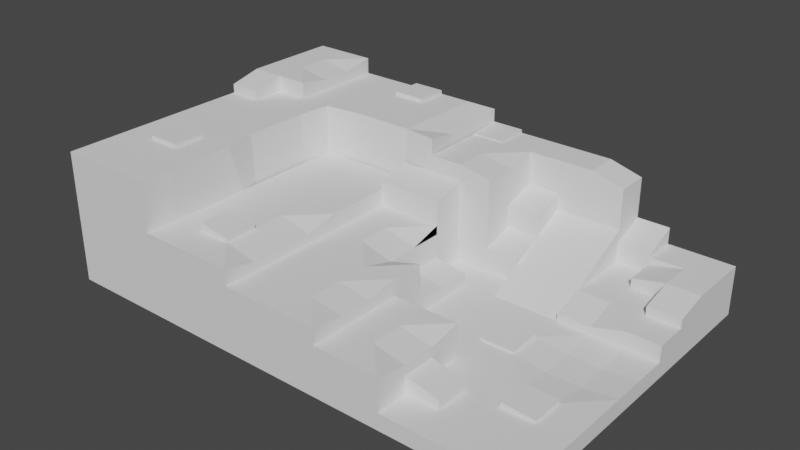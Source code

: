 # Source: mines_ancient_door.blend  (saved by Blender 3.4.6; exported with 4.5.12 LTS)
import bpy
from mathutils import Matrix  # noqa: F401  (used for matrix-valued properties, if any)

bpy.ops.wm.read_factory_settings(use_empty=True)
scene = bpy.context.scene
scene.name = 'Scene'

# ---- collections
col_collection = bpy.data.collections.new('Collection'); scene.collection.children.link(col_collection)

# ---- world
world_world = bpy.data.worlds.new('World'); scene.world = world_world
world_world.use_nodes = True; world_world.node_tree.nodes.clear()
_N = world_world.node_tree.nodes; _L = world_world.node_tree.links
n0 = _N.new('ShaderNodeOutputWorld'); n0.name = 'World Output'; n0.location = (300, 300)
n1 = _N.new('ShaderNodeBackground'); n1.name = 'Background'; n1.location = (10, 300)
n1.inputs[0].default_value = (0.05088, 0.05088, 0.05088, 1.0)
_L.new(n1.outputs[0], n0.inputs[0])
n0.is_active_output = True
world_world.color = (0.05088, 0.05088, 0.05088)
world_world.use_sun_shadow = False
world_world.sun_shadow_jitter_overblur = 0.0

# ---- meshes
me_grid = bpy.data.meshes.new('Grid')
me_grid.from_pydata([(-1.875, -1.25, 0.0), (-1.625, -1.25, 0.0), (-1.375, -1.25, 0.0), (-1.125, -1.25, 0.0), (-0.875, -1.25, 0.0), (-0.625, -1.25, 0.0), (-0.375, -1.25, 0.0), (-0.125, -1.25, 0.0), (0.125, -1.25, 0.0), (0.375, -1.25, 0.0), (0.625, -1.25, 0.0), (0.875, -1.25, 0.0), (1.125, -1.25, 0.0), (1.375, -1.25, 0.0), (1.625, -1.25, 0.0), (1.875, -1.25, 0.0), (-1.875, -1.0, 0.0), (-1.625, -1.0, 0.0), (-1.375, -1.0, 0.0), (-1.125, -1.0, 0.0), (-0.875, -1.0, 0.0), (-0.625, -1.0, 0.0), (-0.375, -1.0, 0.0), (-0.125, -1.0, 0.0), (0.125, -1.0, 0.0), (0.375, -1.0, 0.0), (0.625, -1.0, 0.0), (0.875, -1.0, 0.0), (1.125, -1.0, 0.0), (1.375, -1.0, 0.0), (1.625, -1.0, 0.0), (1.875, -1.0, 0.0), (-1.875, -0.75, 0.0), (-1.625, -0.75, 0.0), (-1.375, -0.75, 0.0), (-1.125, -0.75, 0.0), (-0.875, -0.75, 0.0), (-0.625, -0.75, 0.0), (-0.375, -0.75, 0.0), (-0.125, -0.75, 0.0), (0.125, -0.75, 0.0), (0.375, -0.75, 0.0), (0.625, -0.75, 0.0), (0.875, -0.75, 0.0), (1.125, -0.75, 0.0), (1.375, -0.75, 0.0), (1.625, -0.75, 0.0), (1.875, -0.75, 0.0), (-1.875, -0.5, 0.0), (-1.625, -0.5, 0.0), (-1.375, -0.5, 0.0), (-1.125, -0.5, 0.0), (-0.875, -0.5, 0.0), (-0.625, -0.5, 0.0), (-0.375, -0.5, 0.0), (-0.125, -0.5, 0.0), (0.125, -0.5, 0.0), (0.375, -0.5, 0.0), (0.625, -0.5, 0.0), (0.875, -0.5, 0.0), (1.125, -0.5, 0.0), (1.375, -0.5, 0.0), (1.625, -0.5, 0.0), (1.875, -0.5, 0.0), (-1.875, -0.25, 0.0), (-1.625, -0.25, 0.0), (-1.375, -0.25, 0.0), (-1.125, -0.25, 0.0), (-0.875, -0.25, 0.0), (-0.625, -0.25, 0.0), (-0.375, -0.25, 0.0), (-0.125, -0.25, 0.0), (0.125, -0.25, 0.0), (0.375, -0.25, 0.0), (0.625, -0.25, 0.0), (0.875, -0.25, 0.0), (1.125, -0.25, 0.0), (1.375, -0.25, 0.0), (1.625, -0.25, 0.0), (1.875, -0.25, 0.0), (-1.875, 0.0, 0.0), (-1.625, 0.0, 0.0), (-1.375, 0.0, 0.0), (-1.125, 0.0, 0.0), (-0.875, 0.0, 0.0), (-0.625, 0.0, 0.0), (-0.375, 0.0, 0.0), (-0.125, 0.0, 0.0), (0.125, 0.0, 0.0), (0.375, 0.0, 0.0), (0.625, 0.0, 0.0), (0.875, 0.0, 0.0), (1.125, 0.0, 0.0), (1.375, 0.0, 0.0), (1.625, 0.0, 0.0), (1.875, 0.0, 0.0), (-1.875, 0.25, 0.0), (-1.625, 0.25, 0.0), (-1.375, 0.25, 0.0), (-1.125, 0.25, 0.0), (-0.875, 0.25, 0.0), (-0.625, 0.25, 0.0), (-0.375, 0.25, 0.0), (-0.125, 0.25, 0.0), (0.125, 0.25, 0.0), (0.375, 0.25, 0.0), (0.625, 0.25, 0.0), (0.875, 0.25, 0.0), (1.125, 0.25, 0.0), (1.375, 0.25, 0.0), (1.625, 0.25, 0.0), (1.875, 0.25, 0.0), (-1.875, 0.5, 0.0), (-1.625, 0.5, 0.0), (-1.375, 0.5, 0.0), (-1.125, 0.5, 0.0), (-0.875, 0.5, 0.0), (-0.625, 0.5, 0.0), (-0.375, 0.5, 0.0), (-0.125, 0.5, 0.0), (0.125, 0.5, 0.0), (0.375, 0.5, 0.0), (0.625, 0.5, 0.0), (0.875, 0.5, 0.0), (1.125, 0.5, 0.0), (1.375, 0.5, 0.0), (1.625, 0.5, 0.0), (1.875, 0.5, 0.0), (-1.875, 0.75, 0.0), (-1.625, 0.75, 0.0), (-1.375, 0.75, 0.0), (-1.125, 0.75, 0.0), (-0.875, 0.75, 0.0), (-0.625, 0.75, 0.0), (-0.375, 0.75, 0.0), (-0.125, 0.75, 0.0), (0.125, 0.75, 0.0), (0.375, 0.75, 0.0), (0.625, 0.75, 0.0), (0.875, 0.75, 0.0), (1.125, 0.75, 0.0), (1.375, 0.75, 0.0), (1.625, 0.75, 0.0), (1.875, 0.75, 0.0), (-1.875, 1.0, 0.0), (-1.625, 1.0, 0.0), (-1.375, 1.0, 0.0), (-1.125, 1.0, 0.0), (-0.875, 1.0, 0.0), (-0.625, 1.0, 0.0), (-0.375, 1.0, 0.0), (-0.125, 1.0, 0.0), (0.125, 1.0, 0.0), (0.375, 1.0, 0.0), (0.625, 1.0, 0.0), (0.875, 1.0, 0.0), (1.125, 1.0, 0.0), (1.375, 1.0, 0.0), (1.625, 1.0, 0.0), (1.875, 1.0, 0.0), (-1.875, 1.25, 0.0), (-1.625, 1.25, 0.0), (-1.375, 1.25, 0.0), (-1.125, 1.25, 0.0), (-0.875, 1.25, 0.0), (-0.625, 1.25, 0.0), (-0.375, 1.25, 0.0), (-0.125, 1.25, 0.0), (0.125, 1.25, 0.0), (0.375, 1.25, 0.0), (0.625, 1.25, 0.0), (0.875, 1.25, 0.0), (1.125, 1.25, 0.0), (1.375, 1.25, 0.0), (1.625, 1.25, 0.0), (1.875, 1.25, 0.0), (-1.875, -1.25, 0.125), (-1.625, -1.25, 0.125), (-1.375, -1.25, 0.125), (-1.125, -1.25, 0.125), (-0.875, -1.25, 0.125), (-0.625, -1.25, 0.125), (-0.375, -1.25, 0.125), (-0.125, -1.25, 0.125), (0.125, -1.25, 0.125), (0.375, -1.25, 0.125), (0.625, -1.25, 0.125), (0.875, -1.25, 0.125), (1.125, -1.25, 0.125), (1.375, -1.25, 0.125), (1.625, -1.25, 0.125), (1.875, -1.25, 0.125), (-1.875, -1.0, 0.125), (-1.375, 1.0, 1.079), (-1.625, 1.0, 1.125), (-1.125, -1.0, 0.125), (-0.1446, 0.75, 0.9528), (-0.375, 0.75, 1.0), (-0.375, -1.0, 0.125), (-1.125, -1.0, 0.625), (-1.125, -1.25, 0.625), (0.375, -1.0, 0.125), (-0.375, -1.0, 0.5), (0.875, -1.0, 0.125), (1.125, -1.0, 0.125), (1.375, -1.0, 0.125), (1.625, -1.0, 0.125), (1.875, -1.0, 0.125), (-1.875, -0.75, 0.125), (-1.875, 1.0, 1.125), (-1.375, 0.75, 1.079), (-1.125, -0.75, 0.125), (-0.625, 0.75, 1.0), (-0.875, 0.75, 1.0), (-0.375, -0.75, 0.125), (0.125, 0.5, 0.75), (-0.125, 0.5, 0.75), (0.375, -0.75, 0.125), (-0.375, -1.25, 0.5), (0.875, -0.75, 0.125), (1.125, -0.75, 0.125), (1.375, -0.75, 0.125), (1.625, -0.75, 0.125), (1.875, -0.75, 0.125), (-1.875, -0.5, 0.125), (-1.625, 0.75, 1.125), (-1.875, 0.75, 1.125), (-1.125, -0.5, 0.125), (-1.125, 0.75, 1.0), (-1.375, 0.75, 1.0), (-0.375, -0.5, 0.125), (-0.375, 0.5, 0.75), (0.125, 0.25, 0.6801), (0.375, -0.5, 0.125), (0.625, -0.5, 0.125), (0.875, -0.5, 0.125), (1.125, -0.5, 0.125), (1.375, -0.5, 0.125), (1.625, -0.5, 0.125), (1.875, -0.5, 0.125), (-1.875, -0.25, 0.125), (-1.375, 0.5, 1.125), (-1.625, 0.5, 1.125), (-1.125, -0.25, 0.125), (-0.125, 0.5, 1.0), (-0.375, 0.5325, 1.0), (-0.375, -0.25, 0.125), (-0.375, 0.25, 0.6801), (0.125, -0.25, 0.125), (0.375, -0.25, 0.125), (0.625, -0.25, 0.125), (0.875, -0.25, 0.125), (1.125, -0.25, 0.125), (1.375, -0.25, 0.09937), (1.625, -0.25, 0.09937), (1.875, -0.25, 0.125), (-1.875, 0.0, 0.125), (-1.875, 0.5, 1.125), (-1.875, 0.25, 1.068), (-1.125, 0.0, 0.125), (-0.625, 0.5325, 1.0), (-0.875, 0.5325, 1.0), (-0.375, 0.0, 0.125), (-0.125, 0.25, 0.6801), (0.125, 0.0, 0.125), (0.375, 0.0, 0.125), (0.625, 0.0, 0.125), (0.875, 0.0, 0.125), (1.125, 0.0, 0.125), (1.375, 0.0, 0.09937), (1.625, 0.0, 0.09937), (1.875, 0.0, 0.125), (-1.875, 0.25, 0.125), (-1.625, 0.25, 0.125), (-1.625, 0.25, 1.068), (-1.125, 0.25, 0.125), (-1.375, 0.5, 1.0), (-1.125, 0.5, 1.0), (-0.375, 0.25, 0.125), (-0.125, 0.25, 0.125), (0.125, 0.25, 0.125), (0.375, 0.25, 0.125), (0.625, 0.25, 0.125), (0.875, 0.25, 0.125), (1.125, 0.25, 0.125), (1.375, 0.25, 0.125), (1.625, 0.25, 0.125), (1.875, 0.25, 0.125), (-1.875, 0.5, 0.125), (-1.625, 0.5, 0.125), (-1.375, 0.5, 0.125), (-1.125, 0.5, 0.125), (-0.875, 0.5, 0.125), (-0.625, 0.5, 0.125), (-0.375, 0.5, 0.125), (-0.125, 0.5, 0.125), (0.125, 0.5, 0.125), (0.375, 0.5, 0.125), (0.625, 0.5, 0.125), (1.125, 0.5, 0.125), (1.375, 1.0, 0.25), (1.875, 0.75, 0.25), (1.875, 0.5, 0.125), (-1.875, 0.75, 0.125), (-1.375, 0.75, 0.125), (-1.112, -1.0, 1.0), (-1.125, -1.25, 1.0), (-1.375, -1.0, 1.0), (-1.375, -1.25, 1.0), (-0.125, 0.75, 0.125), (0.375, 0.5, 0.305), (0.375, 0.75, 0.125), (0.625, 0.75, 0.125), (1.125, 0.75, 0.125), (1.375, 0.75, 0.25), (1.625, 0.75, 0.25), (1.875, 0.75, 0.125), (-1.875, 1.0, 0.125), (-1.375, 1.0, 0.125), (-1.625, -1.0, 1.0), (-1.625, -1.25, 1.0), (-1.875, -1.25, 1.0), (-1.875, -1.0, 1.0), (-0.125, 1.0, 0.125), (0.625, 0.5, 0.305), (0.375, 1.0, 0.125), (0.625, 1.0, 0.125), (0.875, 1.0, 0.125), (1.125, 1.0, 0.125), (1.625, 0.5, 0.25), (1.875, 0.5, 0.25), (1.875, 1.0, 0.125), (-1.875, 1.25, 0.125), (-1.625, 1.25, 0.125), (-1.375, 1.25, 0.125), (-1.125, 1.25, 0.125), (-0.875, 1.25, 0.125), (-0.625, 1.25, 0.125), (-0.375, 1.25, 0.125), (-0.125, 1.25, 0.125), (0.125, 1.25, 0.125), (0.375, 1.25, 0.125), (0.625, 1.25, 0.125), (0.875, 1.25, 0.125), (1.125, 1.25, 0.125), (1.375, 1.25, 0.125), (1.625, 1.25, 0.125), (1.875, 1.25, 0.125), (1.375, 0.25, 0.1832), (1.125, 0.25, 0.1832), (1.625, 0.25, 0.25), (1.875, 0.25, 0.25), (1.125, 0.5, 0.25), (1.375, 0.5, 0.25), (1.625, 0.5, 0.25), (1.875, 0.5, 0.25), (1.125, 0.75, 0.25), (1.375, 0.75, 0.25), (1.625, 0.75, 0.25), (1.875, 0.75, 0.25), (1.125, 1.0, 0.25), (1.375, 1.0, 0.25), (1.625, 1.0, 0.25), (1.875, 1.0, 0.25), (1.125, 1.25, 0.25), (1.375, 1.25, 0.25), (1.625, 1.25, 0.25), (1.875, 1.25, 0.25), (1.625, 1.0, 0.25), (1.875, 1.0, 0.25), (1.625, 0.75, 0.25), (1.375, 0.75, 0.25), (1.625, 0.5, 0.25), (1.875, 0.5, 0.25), (1.625, 1.0, 0.25), (1.375, 1.0, 0.25), (1.875, 1.0, 0.25), (1.375, 1.25, 0.25), (1.625, 1.25, 0.25), (1.875, 1.25, 0.25), (1.875, 0.75, 0.25), (1.375, 1.0, 0.25), (1.625, 1.0, 0.25), (1.875, 1.0, 0.25), (1.625, 0.75, 0.375), (1.375, 0.75, 0.3206), (1.625, 0.5, 0.3188), (1.875, 0.5, 0.3188), (1.625, 1.0, 0.375), (1.375, 1.0, 0.375), (1.875, 1.0, 0.375), (1.375, 1.25, 0.375), (1.625, 1.25, 0.375), (1.875, 1.25, 0.375), (1.875, 0.75, 0.375), (1.375, 1.0, 0.3206), (1.625, 1.0, 0.375), (1.875, 1.0, 0.375), (0.875, 0.25, 0.125), (0.625, 0.25, 0.125), (1.125, 0.25, 0.125), (0.625, 0.5, 0.25), (0.875, 0.5, 0.25), (1.125, 0.5, 0.25), (0.625, 0.75, 0.375), (0.875, 0.75, 0.375), (1.125, 0.75, 0.375), (0.625, 1.0, 0.5), (0.875, 1.0, 0.5), (1.125, 1.0, 0.5), (0.125, 0.5, 0.875), (-0.125, 0.5, 0.875), (0.375, 0.5, 0.8316), (-0.125, 0.75, 0.875), (0.125, 0.75, 0.875), (0.375, 0.75, 0.8316), (-0.125, 1.0, 0.875), (0.125, 1.0, 0.875), (0.375, 1.0, 0.875), (0.625, 1.0, 0.875), (0.875, 1.0, 0.875), (1.125, 1.0, 0.807), (-0.125, 1.25, 0.875), (0.125, 1.25, 0.875), (0.375, 1.25, 0.875), (0.625, 1.25, 0.875), (0.875, 1.25, 0.875), (1.125, 1.25, 0.807), (0.375, 0.75, 0.375), (0.625, 0.75, 0.375), (0.625, 0.75, 0.552), (0.375, 0.75, 0.552), (0.375, 1.0, 0.625), (0.625, 1.0, 0.625), (1.375, 1.0, 0.4012), (1.125, 1.0, 0.4012), (1.125, 1.25, 0.5), (1.375, 1.25, 0.5), (0.375, -1.25, 0.375), (0.375, -1.0, 0.375), (0.625, -1.25, 0.375), (0.625, -1.0, 0.375), (0.875, -1.25, 0.375), (0.875, -1.0, 0.3233), (0.375, -0.75, 0.375), (0.625, -0.75, 0.375), (0.875, -0.75, 0.3233), (0.375, -0.5, 0.375), (0.625, -0.5, 0.375), (0.875, -0.5, 0.375), (-0.125, -1.25, 0.5), (-0.125, -1.0, 0.5), (0.125, -1.25, 0.5), (0.125, -1.0, 0.5), (0.375, -1.25, 0.5), (0.375, -1.0, 0.4628), (-0.375, -0.75, 0.5), (-0.125, -0.75, 0.5), (0.125, -0.75, 0.5), (0.375, -0.75, 0.4628), (-0.375, -0.5, 0.5), (-0.125, -0.5, 0.5), (0.125, -0.5, 0.5), (0.375, -0.5, 0.5), (-0.375, -0.25, 0.5), (-0.125, -0.25, 0.5), (0.125, -0.25, 0.4304), (0.375, -0.25, 0.5), (-0.375, 0.0, 0.5), (-0.125, 0.0, 0.5), (0.125, 0.0, 0.4304), (-0.375, 0.25, 0.5), (-0.125, 0.25, 0.5), (0.125, 0.25, 0.5), (-0.875, -1.25, 0.625), (-0.875, -1.0, 0.625), (-0.625, -1.25, 0.625), (-0.625, -1.0, 0.625), (-0.375, -1.25, 0.625), (-0.375, -1.0, 0.5674), (-1.125, -0.75, 0.625), (-0.875, -0.75, 0.625), (-0.625, -0.75, 0.625), (-0.375, -0.75, 0.5674), (-1.125, -0.5, 0.625), (-0.875, -0.5, 0.625), (-0.625, -0.5, 0.625), (-0.375, -0.5, 0.5674), (-1.125, -0.25, 0.625), (-0.875, -0.25, 0.625), (-0.625, -0.25, 0.625), (-0.375, -0.25, 0.625), (-1.125, 0.0, 0.625), (-0.875, 0.0, 0.625), (-0.625, 0.0, 0.625), (-0.375, 0.0, 0.625), (-1.125, 0.25, 0.625), (-0.875, 0.25, 0.625), (-0.625, 0.25, 0.625), (-0.375, 0.25, 0.625), (-1.125, 0.5, 0.625), (-0.875, 0.5, 0.625), (-0.625, 0.5, 0.625), (-0.375, 0.5, 0.625), (-1.375, 1.0, 1.0), (-1.125, 1.0, 1.0), (-0.875, 1.0, 1.0), (-0.625, 1.0, 1.0), (-0.375, 1.0, 1.0), (-0.1446, 1.0, 0.9528), (-1.375, 1.25, 1.0), (-1.125, 1.25, 1.0), (-0.875, 1.25, 1.0), (-0.625, 1.25, 1.0), (-0.375, 1.25, 1.0), (-0.125, 1.25, 1.0), (-1.875, -0.75, 1.0), (-1.625, -0.75, 1.0), (-1.375, -0.75, 1.0), (-1.112, -0.75, 1.0), (-1.875, -0.5, 1.0), (-1.625, -0.5, 1.0), (-1.375, -0.5, 1.0), (-1.112, -0.5, 1.0), (-1.875, -0.25, 1.0), (-1.625, -0.25, 1.0), (-1.375, -0.25, 1.0), (-1.158, -0.25, 1.0), (-1.875, 0.0, 1.0), (-1.625, 0.0, 1.0), (-1.375, 0.0, 1.0), (-1.158, 0.0, 1.0), (-1.875, 0.25, 1.0), (-1.625, 0.25, 1.0), (-1.375, 0.25, 1.0), (-1.158, 0.25, 1.0), (-1.625, 0.5, 1.0), (-1.375, 0.5, 1.0), (-1.125, 0.5, 1.0), (-1.875, 1.25, 1.125), (-1.625, 1.25, 1.125), (-1.375, 1.25, 1.125), (0.125, 0.0, 0.4304), (0.125, 0.25, 0.4304), (0.375, -0.25, 0.25), (0.125, -0.25, 0.25), (0.125, 0.0, 0.25), (0.375, 0.0, 0.21), (0.125, 0.25, 0.25), (0.375, 0.25, 0.21), (1.125, -1.0, 0.1921), (0.875, -1.0, 0.25), (0.875, -0.75, 0.25), (1.125, -0.75, 0.1921), (-1.375, -1.0, 1.0), (-1.375, -0.75, 1.0), (-0.8438, -0.9803, 0.6127), (-0.8438, -0.7303, 0.6127), (-0.625, -1.0, 0.659), (-0.875, -1.0, 0.6875), (-0.875, -0.75, 0.6875), (-0.625, -0.75, 0.659), (-1.375, -0.75, 1.027), (-1.625, -0.75, 1.027), (-1.625, -0.5133, 1.027), (-1.375, -0.5133, 1.027), (-0.625, 1.005, 1.029), (-0.875, 1.005, 1.029), (-0.875, 1.25, 1.029), (-0.625, 1.25, 1.029), (0.125, 1.0, 0.8842), (-0.125, 1.0, 0.8842), (-0.125, 1.25, 0.9006), (0.125, 1.25, 0.9006), (1.625, -0.75, 0.1458), (1.375, -0.75, 0.1608), (1.375, -0.5, 0.1608), (1.625, -0.5, 0.1458), (1.125, -0.25, 0.1426), (0.875, -0.25, 0.1426), (0.875, 0.0, 0.1534), (1.125, 0.0, 0.1534)], [], [(16, 1, 0), (17, 2, 1), (18, 3, 2), (19, 4, 3), (20, 5, 4), (21, 6, 5), (22, 7, 6), (23, 8, 7), (24, 9, 8), (25, 10, 9), (26, 11, 10), (27, 12, 11), (28, 13, 12), (29, 14, 13), (30, 15, 14), (32, 17, 16), (33, 18, 17), (34, 19, 18), (35, 20, 19), (36, 21, 20), (37, 22, 21), (38, 23, 22), (39, 24, 23), (40, 25, 24), (41, 26, 25), (42, 27, 26), (43, 28, 27), (44, 29, 28), (45, 30, 29), (46, 31, 30), (48, 33, 32), (49, 34, 33), (50, 35, 34), (51, 36, 35), (52, 37, 36), (53, 38, 37), (54, 39, 38), (55, 40, 39), (56, 41, 40), (57, 42, 41), (58, 43, 42), (59, 44, 43), (60, 45, 44), (61, 46, 45), (62, 47, 46), (64, 49, 48), (65, 50, 49), (66, 51, 50), (67, 52, 51), (68, 53, 52), (69, 54, 53), (70, 55, 54), (71, 56, 55), (72, 57, 56), (73, 58, 57), (74, 59, 58), (75, 60, 59), (76, 61, 60), (77, 62, 61), (78, 63, 62), (80, 65, 64), (81, 66, 65), (82, 67, 66), (83, 68, 67), (84, 69, 68), (85, 70, 69), (86, 71, 70), (87, 72, 71), (88, 73, 72), (89, 74, 73), (90, 75, 74), (91, 76, 75), (92, 77, 76), (93, 78, 77), (94, 79, 78), (96, 81, 80), (97, 82, 81), (98, 83, 82), (99, 84, 83), (100, 85, 84), (101, 86, 85), (102, 87, 86), (103, 88, 87), (104, 89, 88), (105, 90, 89), (106, 91, 90), (107, 92, 91), (108, 93, 92), (109, 94, 93), (110, 95, 94), (112, 97, 96), (113, 98, 97), (114, 99, 98), (115, 100, 99), (116, 101, 100), (117, 102, 101), (118, 103, 102), (119, 104, 103), (120, 105, 104), (121, 106, 105), (122, 107, 106), (123, 108, 107), (124, 109, 108), (125, 110, 109), (126, 111, 110), (128, 113, 112), (129, 114, 113), (130, 115, 114), (131, 116, 115), (132, 117, 116), (133, 118, 117), (134, 119, 118), (135, 120, 119), (136, 121, 120), (137, 122, 121), (138, 123, 122), (139, 124, 123), (140, 125, 124), (141, 126, 125), (142, 127, 126), (144, 129, 128), (145, 130, 129), (146, 131, 130), (147, 132, 131), (148, 133, 132), (149, 134, 133), (150, 135, 134), (151, 136, 135), (152, 137, 136), (153, 138, 137), (154, 139, 138), (155, 140, 139), (156, 141, 140), (157, 142, 141), (158, 143, 142), (160, 145, 144), (161, 146, 145), (162, 147, 146), (163, 148, 147), (164, 149, 148), (165, 150, 149), (166, 151, 150), (167, 152, 151), (168, 153, 152), (169, 154, 153), (170, 155, 154), (171, 156, 155), (172, 157, 156), (173, 158, 157), (174, 159, 158), (176, 322, 192), (256, 532, 272), (290, 538, 291), (277, 229, 276), (230, 483, 214), (195, 480, 211), (184, 450, 183), (249, 463, 233), (214, 460, 230), (187, 440, 186), (234, 449, 235), (188, 203, 187), (189, 204, 188), (190, 205, 189), (191, 206, 190), (179, 308, 178), (211, 305, 195), (275, 538, 535), (275, 500, 291), (293, 503, 294), (181, 474, 180), (278, 472, 279), (264, 466, 248), (233, 459, 217), (235, 446, 219), (219, 443, 203), (219, 553, 220), (205, 220, 204), (206, 221, 205), (207, 222, 206), (240, 528, 256), (289, 537, 290), (275, 531, 259), (214, 479, 198), (259, 496, 275), (294, 499, 278), (198, 456, 214), (183, 218, 182), (185, 455, 454), (217, 447, 233), (185, 439, 201), (220, 235, 219), (221, 236, 220), (221, 574, 575), (223, 238, 222), (224, 524, 240), (178, 320, 177), (259, 527, 243), (292, 502, 293), (243, 492, 259), (278, 495, 262), (217, 455, 201), (262, 471, 278), (185, 452, 184), (234, 249, 233), (235, 250, 234), (236, 251, 235), (237, 252, 236), (238, 253, 237), (238, 255, 254), (208, 520, 224), (273, 536, 289), (243, 523, 227), (180, 200, 179), (182, 479, 478), (262, 491, 246), (182, 202, 198), (246, 468, 262), (281, 547, 265), (250, 265, 249), (251, 266, 250), (268, 578, 252), (253, 268, 252), (254, 269, 253), (255, 270, 254), (272, 533, 273), (192, 516, 208), (177, 321, 176), (227, 488, 243), (291, 501, 292), (182, 476, 181), (279, 473, 280), (230, 464, 246), (249, 547, 544), (266, 281, 265), (267, 282, 266), (268, 283, 267), (268, 285, 284), (270, 285, 269), (271, 286, 270), (290, 242, 289), (227, 519, 211), (195, 306, 179), (246, 487, 230), (211, 484, 227), (179, 199, 195), (280, 263, 279), (294, 247, 231), (281, 296, 280), (282, 297, 281), (298, 399, 401), (282, 398, 399), (347, 363, 331), (313, 360, 328), (345, 366, 346), (288, 226, 303), (318, 210, 304), (291, 276, 290), (304, 504, 318), (335, 512, 336), (294, 260, 293), (290, 229, 304), (327, 421, 420), (342, 426, 343), (312, 324, 298), (327, 409, 328), (328, 406, 313), (285, 349, 284), (299, 356, 313), (331, 359, 316), (288, 258, 257), (290, 210, 241), (338, 515, 339), (334, 511, 335), (293, 261, 292), (339, 509, 323), (337, 514, 338), (311, 412, 297), (296, 412, 410), (326, 430, 312), (283, 400, 398), (313, 403, 299), (316, 355, 302), (299, 349, 352), (344, 365, 345), (332, 540, 333), (333, 541, 334), (323, 196, 309), (292, 277, 291), (318, 510, 334), (295, 196, 244), (336, 513, 337), (327, 419, 326), (323, 422, 339), (341, 425, 342), (296, 411, 295), (309, 416, 323), (302, 351, 287), (287, 350, 286), (328, 364, 344), (127, 287, 111), (174, 347, 175), (6, 181, 5), (15, 190, 14), (79, 239, 63), (161, 334, 162), (168, 341, 169), (31, 191, 15), (2, 177, 1), (112, 303, 128), (11, 186, 10), (64, 256, 80), (162, 335, 163), (7, 182, 6), (169, 342, 170), (16, 208, 32), (143, 302, 127), (3, 178, 2), (163, 336, 164), (95, 255, 79), (12, 187, 11), (170, 343, 171), (47, 207, 31), (128, 317, 144), (8, 183, 7), (164, 337, 165), (80, 272, 96), (171, 344, 172), (32, 224, 48), (4, 179, 3), (13, 188, 12), (159, 316, 143), (165, 338, 166), (111, 271, 95), (9, 184, 8), (172, 345, 173), (63, 223, 47), (144, 332, 160), (5, 180, 4), (166, 339, 167), (14, 189, 13), (96, 288, 112), (0, 192, 16), (173, 346, 174), (48, 240, 64), (1, 176, 0), (160, 333, 161), (10, 185, 9), (175, 331, 159), (167, 340, 168), (348, 352, 349), (350, 353, 348), (351, 354, 350), (353, 356, 352), (354, 357, 353), (359, 369, 301), (357, 360, 356), (358, 329, 315), (355, 301, 330), (361, 435, 360), (368, 381, 382), (300, 371, 381), (286, 348, 285), (346, 367, 347), (365, 375, 377), (330, 380, 373), (329, 373, 372), (354, 330, 329), (361, 314, 300), (357, 315, 314), (363, 368, 369), (362, 300, 368), (376, 388, 374), (374, 389, 375), (380, 387, 373), (373, 386, 372), (378, 393, 379), (366, 377, 378), (361, 374, 375), (301, 383, 380), (314, 370, 371), (363, 379, 376), (369, 382, 383), (315, 372, 370), (367, 378, 379), (362, 376, 374), (388, 391, 389), (390, 392, 388), (387, 384, 386), (384, 395, 385), (394, 396, 384), (371, 395, 381), (375, 391, 377), (382, 395, 396), (377, 392, 378), (370, 385, 371), (383, 394, 380), (379, 390, 376), (370, 386, 384), (382, 397, 383), (398, 401, 399), (400, 402, 398), (402, 404, 401), (403, 405, 402), (405, 407, 404), (406, 408, 405), (312, 401, 404), (326, 408, 327), (284, 403, 400), (326, 404, 407), (410, 413, 411), (412, 414, 410), (414, 416, 413), (414, 418, 417), (422, 573, 423), (418, 423, 417), (419, 424, 418), (420, 425, 419), (421, 426, 420), (344, 421, 328), (325, 415, 311), (339, 423, 340), (343, 427, 344), (295, 413, 309), (340, 424, 341), (326, 418, 325), (324, 428, 310), (311, 310, 428), (298, 310, 297), (311, 429, 312), (430, 432, 431), (325, 431, 432), (312, 431, 311), (325, 433, 326), (434, 436, 435), (364, 437, 365), (364, 435, 436), (365, 434, 361), (440, 439, 438), (442, 441, 440), (441, 444, 439), (443, 445, 441), (445, 447, 444), (445, 449, 448), (186, 438, 185), (187, 443, 442), (233, 448, 234), (201, 444, 217), (450, 202, 218), (452, 451, 450), (454, 453, 452), (451, 456, 202), (453, 457, 451), (455, 458, 453), (457, 460, 456), (458, 461, 457), (458, 463, 462), (461, 464, 460), (462, 465, 461), (462, 467, 466), (465, 468, 464), (466, 469, 465), (469, 471, 468), (469, 473, 472), (280, 470, 264), (249, 466, 467), (263, 231, 247), (232, 216, 263), (295, 215, 296), (279, 247, 278), (294, 216, 295), (296, 232, 280), (474, 199, 200), (476, 475, 474), (478, 477, 476), (475, 480, 199), (481, 561, 482), (479, 482, 477), (481, 484, 480), (482, 485, 481), (483, 486, 482), (485, 488, 484), (486, 489, 485), (486, 491, 490), (489, 492, 488), (490, 493, 489), (491, 494, 490), (493, 496, 492), (494, 497, 493), (495, 498, 494), (497, 500, 496), (498, 501, 497), (499, 502, 498), (261, 228, 277), (260, 213, 261), (245, 212, 260), (245, 196, 197), (228, 504, 229), (213, 505, 228), (212, 506, 213), (197, 507, 212), (196, 508, 197), (505, 510, 504), (506, 511, 505), (507, 567, 506), (508, 513, 507), (509, 514, 508), (294, 244, 245), (320, 322, 321), (308, 319, 320), (306, 307, 308), (319, 516, 322), (307, 517, 319), (305, 518, 307), (517, 520, 516), (521, 565, 522), (519, 522, 518), (521, 524, 520), (522, 525, 521), (522, 527, 526), (525, 528, 524), (526, 529, 525), (527, 530, 526), (529, 532, 528), (530, 533, 529), (531, 534, 530), (534, 536, 533), (535, 537, 534), (274, 257, 258), (242, 226, 257), (241, 225, 242), (225, 209, 226), (210, 194, 225), (194, 539, 209), (194, 541, 540), (334, 193, 318), (303, 209, 317), (289, 274, 273), (317, 539, 332), (273, 258, 272), (470, 543, 542), (544, 546, 545), (547, 548, 546), (248, 546, 264), (264, 548, 280), (249, 545, 248), (280, 549, 281), (550, 552, 551), (203, 550, 551), (220, 550, 204), (203, 552, 219), (307, 555, 554), (481, 556, 475), (558, 560, 559), (475, 558, 559), (482, 558, 477), (475, 560, 481), (562, 564, 563), (518, 565, 562), (517, 564, 521), (518, 563, 517), (566, 568, 567), (512, 569, 513), (513, 566, 507), (512, 567, 568), (570, 572, 571), (422, 571, 572), (417, 571, 416), (423, 570, 417), (574, 576, 575), (237, 577, 238), (238, 574, 222), (221, 576, 237), (578, 580, 579), (267, 579, 580), (252, 579, 251), (267, 581, 268), (16, 17, 1), (17, 18, 2), (18, 19, 3), (19, 20, 4), (20, 21, 5), (21, 22, 6), (22, 23, 7), (23, 24, 8), (24, 25, 9), (25, 26, 10), (26, 27, 11), (27, 28, 12), (28, 29, 13), (29, 30, 14), (30, 31, 15), (32, 33, 17), (33, 34, 18), (34, 35, 19), (35, 36, 20), (36, 37, 21), (37, 38, 22), (38, 39, 23), (39, 40, 24), (40, 41, 25), (41, 42, 26), (42, 43, 27), (43, 44, 28), (44, 45, 29), (45, 46, 30), (46, 47, 31), (48, 49, 33), (49, 50, 34), (50, 51, 35), (51, 52, 36), (52, 53, 37), (53, 54, 38), (54, 55, 39), (55, 56, 40), (56, 57, 41), (57, 58, 42), (58, 59, 43), (59, 60, 44), (60, 61, 45), (61, 62, 46), (62, 63, 47), (64, 65, 49), (65, 66, 50), (66, 67, 51), (67, 68, 52), (68, 69, 53), (69, 70, 54), (70, 71, 55), (71, 72, 56), (72, 73, 57), (73, 74, 58), (74, 75, 59), (75, 76, 60), (76, 77, 61), (77, 78, 62), (78, 79, 63), (80, 81, 65), (81, 82, 66), (82, 83, 67), (83, 84, 68), (84, 85, 69), (85, 86, 70), (86, 87, 71), (87, 88, 72), (88, 89, 73), (89, 90, 74), (90, 91, 75), (91, 92, 76), (92, 93, 77), (93, 94, 78), (94, 95, 79), (96, 97, 81), (97, 98, 82), (98, 99, 83), (99, 100, 84), (100, 101, 85), (101, 102, 86), (102, 103, 87), (103, 104, 88), (104, 105, 89), (105, 106, 90), (106, 107, 91), (107, 108, 92), (108, 109, 93), (109, 110, 94), (110, 111, 95), (112, 113, 97), (113, 114, 98), (114, 115, 99), (115, 116, 100), (116, 117, 101), (117, 118, 102), (118, 119, 103), (119, 120, 104), (120, 121, 105), (121, 122, 106), (122, 123, 107), (123, 124, 108), (124, 125, 109), (125, 126, 110), (126, 127, 111), (128, 129, 113), (129, 130, 114), (130, 131, 115), (131, 132, 116), (132, 133, 117), (133, 134, 118), (134, 135, 119), (135, 136, 120), (136, 137, 121), (137, 138, 122), (138, 139, 123), (139, 140, 124), (140, 141, 125), (141, 142, 126), (142, 143, 127), (144, 145, 129), (145, 146, 130), (146, 147, 131), (147, 148, 132), (148, 149, 133), (149, 150, 134), (150, 151, 135), (151, 152, 136), (152, 153, 137), (153, 154, 138), (154, 155, 139), (155, 156, 140), (156, 157, 141), (157, 158, 142), (158, 159, 143), (160, 161, 145), (161, 162, 146), (162, 163, 147), (163, 164, 148), (164, 165, 149), (165, 166, 150), (166, 167, 151), (167, 168, 152), (168, 169, 153), (169, 170, 154), (170, 171, 155), (171, 172, 156), (172, 173, 157), (173, 174, 158), (174, 175, 159), (176, 321, 322), (256, 528, 532), (290, 537, 538), (277, 228, 229), (230, 487, 483), (195, 199, 480), (184, 452, 450), (249, 467, 463), (214, 456, 460), (187, 442, 440), (234, 448, 449), (188, 204, 203), (189, 205, 204), (190, 206, 205), (191, 207, 206), (179, 306, 308), (211, 519, 305), (275, 291, 538), (275, 496, 500), (293, 502, 503), (181, 476, 474), (278, 471, 472), (264, 470, 466), (233, 463, 459), (235, 449, 446), (219, 446, 443), (219, 552, 553), (205, 221, 220), (206, 222, 221), (207, 223, 222), (240, 524, 528), (289, 536, 537), (275, 535, 531), (214, 483, 479), (259, 492, 496), (294, 503, 499), (198, 202, 456), (183, 450, 218), (185, 201, 455), (217, 444, 447), (185, 438, 439), (220, 236, 235), (221, 237, 236), (221, 222, 574), (223, 239, 238), (224, 520, 524), (178, 308, 320), (259, 531, 527), (292, 501, 502), (243, 488, 492), (278, 499, 495), (217, 459, 455), (262, 468, 471), (185, 454, 452), (234, 250, 249), (235, 251, 250), (236, 252, 251), (237, 253, 252), (238, 254, 253), (238, 239, 255), (208, 516, 520), (273, 533, 536), (243, 527, 523), (180, 474, 200), (182, 198, 479), (262, 495, 491), (182, 218, 202), (246, 464, 468), (281, 549, 547), (250, 266, 265), (251, 267, 266), (268, 581, 578), (253, 269, 268), (254, 270, 269), (255, 271, 270), (272, 532, 533), (192, 322, 516), (177, 320, 321), (227, 484, 488), (291, 500, 501), (182, 478, 476), (279, 472, 473), (230, 460, 464), (249, 265, 547), (266, 282, 281), (267, 283, 282), (268, 284, 283), (268, 269, 285), (270, 286, 285), (271, 287, 286), (290, 241, 242), (227, 523, 519), (195, 305, 306), (246, 491, 487), (211, 480, 484), (179, 200, 199), (280, 232, 263), (294, 278, 247), (281, 297, 296), (282, 298, 297), (298, 282, 399), (282, 283, 398), (347, 367, 363), (313, 356, 360), (345, 365, 366), (288, 257, 226), (318, 193, 210), (291, 277, 276), (304, 229, 504), (335, 511, 512), (294, 245, 260), (290, 276, 229), (327, 328, 421), (342, 425, 426), (312, 429, 324), (327, 408, 409), (328, 409, 406), (285, 348, 349), (299, 352, 356), (331, 363, 359), (288, 272, 258), (290, 304, 210), (338, 514, 515), (334, 510, 511), (293, 260, 261), (339, 515, 509), (337, 513, 514), (311, 415, 412), (296, 297, 412), (326, 433, 430), (283, 284, 400), (313, 406, 403), (316, 359, 355), (299, 284, 349), (344, 364, 365), (332, 539, 540), (333, 540, 541), (323, 509, 196), (292, 261, 277), (318, 504, 510), (295, 309, 196), (336, 512, 513), (327, 420, 419), (323, 416, 422), (341, 424, 425), (296, 410, 411), (309, 413, 416), (302, 355, 351), (287, 351, 350), (328, 360, 364), (127, 302, 287), (174, 346, 347), (6, 182, 181), (15, 191, 190), (79, 255, 239), (161, 333, 334), (168, 340, 341), (31, 207, 191), (2, 178, 177), (112, 288, 303), (11, 187, 186), (64, 240, 256), (162, 334, 335), (7, 183, 182), (169, 341, 342), (16, 192, 208), (143, 316, 302), (3, 179, 178), (163, 335, 336), (95, 271, 255), (12, 188, 187), (170, 342, 343), (47, 223, 207), (128, 303, 317), (8, 184, 183), (164, 336, 337), (80, 256, 272), (171, 343, 344), (32, 208, 224), (4, 180, 179), (13, 189, 188), (159, 331, 316), (165, 337, 338), (111, 287, 271), (9, 185, 184), (172, 344, 345), (63, 239, 223), (144, 317, 332), (5, 181, 180), (166, 338, 339), (14, 190, 189), (96, 272, 288), (0, 176, 192), (173, 345, 346), (48, 224, 240), (1, 177, 176), (160, 332, 333), (10, 186, 185), (175, 347, 331), (167, 339, 340), (348, 353, 352), (350, 354, 353), (351, 355, 354), (353, 357, 356), (354, 358, 357), (359, 363, 369), (357, 361, 360), (358, 354, 329), (355, 359, 301), (361, 434, 435), (368, 300, 381), (300, 314, 371), (286, 350, 348), (346, 366, 367), (365, 361, 375), (330, 301, 380), (329, 330, 373), (354, 355, 330), (361, 357, 314), (357, 358, 315), (363, 362, 368), (362, 361, 300), (376, 390, 388), (374, 388, 389), (380, 394, 387), (373, 387, 386), (378, 392, 393), (366, 365, 377), (361, 362, 374), (301, 369, 383), (314, 315, 370), (363, 367, 379), (369, 368, 382), (315, 329, 372), (367, 366, 378), (362, 363, 376), (388, 392, 391), (390, 393, 392), (387, 394, 384), (384, 396, 395), (394, 397, 396), (371, 385, 395), (375, 389, 391), (382, 381, 395), (377, 391, 392), (370, 384, 385), (383, 397, 394), (379, 393, 390), (370, 372, 386), (382, 396, 397), (398, 402, 401), (400, 403, 402), (402, 405, 404), (403, 406, 405), (405, 408, 407), (406, 409, 408), (312, 298, 401), (326, 407, 408), (284, 299, 403), (326, 312, 404), (410, 414, 413), (412, 415, 414), (414, 417, 416), (414, 415, 418), (422, 572, 573), (418, 424, 423), (419, 425, 424), (420, 426, 425), (421, 427, 426), (344, 427, 421), (325, 418, 415), (339, 422, 423), (343, 426, 427), (295, 411, 413), (340, 423, 424), (326, 419, 418), (324, 429, 428), (311, 297, 310), (298, 324, 310), (311, 428, 429), (430, 433, 432), (325, 311, 431), (312, 430, 431), (325, 432, 433), (434, 437, 436), (364, 436, 437), (364, 360, 435), (365, 437, 434), (440, 441, 439), (442, 443, 441), (441, 445, 444), (443, 446, 445), (445, 448, 447), (445, 446, 449), (186, 440, 438), (187, 203, 443), (233, 447, 448), (201, 439, 444), (450, 451, 202), (452, 453, 451), (454, 455, 453), (451, 457, 456), (453, 458, 457), (455, 459, 458), (457, 461, 460), (458, 462, 461), (458, 459, 463), (461, 465, 464), (462, 466, 465), (462, 463, 467), (465, 469, 468), (466, 470, 469), (469, 472, 471), (469, 470, 473), (280, 473, 470), (249, 248, 466), (263, 216, 231), (232, 215, 216), (295, 216, 215), (279, 263, 247), (294, 231, 216), (296, 215, 232), (474, 475, 199), (476, 477, 475), (478, 479, 477), (475, 481, 480), (481, 560, 561), (479, 483, 482), (481, 485, 484), (482, 486, 485), (483, 487, 486), (485, 489, 488), (486, 490, 489), (486, 487, 491), (489, 493, 492), (490, 494, 493), (491, 495, 494), (493, 497, 496), (494, 498, 497), (495, 499, 498), (497, 501, 500), (498, 502, 501), (499, 503, 502), (261, 213, 228), (260, 212, 213), (245, 197, 212), (245, 244, 196), (228, 505, 504), (213, 506, 505), (212, 507, 506), (197, 508, 507), (196, 509, 508), (505, 511, 510), (506, 512, 511), (507, 566, 567), (508, 514, 513), (509, 515, 514), (294, 295, 244), (320, 319, 322), (308, 307, 319), (306, 305, 307), (319, 517, 516), (307, 518, 517), (305, 519, 518), (517, 521, 520), (521, 564, 565), (519, 523, 522), (521, 525, 524), (522, 526, 525), (522, 523, 527), (525, 529, 528), (526, 530, 529), (527, 531, 530), (529, 533, 532), (530, 534, 533), (531, 535, 534), (534, 537, 536), (535, 538, 537), (274, 242, 257), (242, 225, 226), (241, 210, 225), (225, 194, 209), (210, 193, 194), (194, 540, 539), (194, 193, 541), (334, 541, 193), (303, 226, 209), (289, 242, 274), (317, 209, 539), (273, 274, 258), (470, 473, 543), (544, 547, 546), (547, 549, 548), (248, 545, 546), (264, 546, 548), (249, 544, 545), (280, 548, 549), (550, 553, 552), (203, 204, 550), (220, 553, 550), (203, 551, 552), (307, 518, 555), (481, 557, 556), (558, 561, 560), (475, 477, 558), (482, 561, 558), (475, 559, 560), (562, 565, 564), (518, 522, 565), (517, 563, 564), (518, 562, 563), (566, 569, 568), (512, 568, 569), (513, 569, 566), (512, 506, 567), (570, 573, 572), (422, 416, 571), (417, 570, 571), (423, 573, 570), (574, 577, 576), (237, 576, 577), (238, 577, 574), (221, 575, 576), (578, 581, 580), (267, 251, 579), (252, 578, 579), (267, 580, 581)])
_uv = me_grid.uv_layers.new(name='UVMap')
_uv.uv.foreach_set('vector', [0.0, 0.1, 0.06667, 0.0, 0.0, 0.0, 0.06667, 0.1, 0.1333, 0.0, 0.06667, 0.0, 0.1333, 0.1, 0.2, 0.0, 0.1333, 0.0, 0.2, 0.1, 0.2667, 0.0, 0.2, 0.0, 0.2667, 0.1, 0.3333, 0.0, 0.2667, 0.0, 0.3333, 0.1, 0.4, 0.0, 0.3333, 0.0, 0.4, 0.1, 0.4667, 0.0, 0.4, 0.0, 0.4667, 0.1, 0.5333, 0.0, 0.4667, 0.0, 0.5333, 0.1, 0.6, 0.0, 0.5333, 0.0, 0.6, 0.1, 0.6667, 0.0, 0.6, 0.0, 0.6667, 0.1, 0.7333, 0.0, 0.6667, 0.0, 0.7333, 0.1, 0.8, 0.0, 0.7333, 0.0, 0.8, 0.1, 0.8667, 0.0, 0.8, 0.0, 0.8667, 0.1, 0.9333, 0.0, 0.8667, 0.0, 0.9333, 0.1, 1.0, 0.0, 0.9333, 0.0, 0.0, 0.2, 0.06667, 0.1, 0.0, 0.1, 0.06667, 0.2, 0.1333, 0.1, 0.06667, 0.1, 0.1333, 0.2, 0.2, 0.1, 0.1333, 0.1, 0.2, 0.2, 0.2667, 0.1, 0.2, 0.1, 0.2667, 0.2, 0.3333, 0.1, 0.2667, 0.1, 0.3333, 0.2, 0.4, 0.1, 0.3333, 0.1, 0.4, 0.2, 0.4667, 0.1, 0.4, 0.1, 0.4667, 0.2, 0.5333, 0.1, 0.4667, 0.1, 0.5333, 0.2, 0.6, 0.1, 0.5333, 0.1, 0.6, 0.2, 0.6667, 0.1, 0.6, 0.1, 0.6667, 0.2, 0.7333, 0.1, 0.6667, 0.1, 0.7333, 0.2, 0.8, 0.1, 0.7333, 0.1, 0.8, 0.2, 0.8667, 0.1, 0.8, 0.1, 0.8667, 0.2, 0.9333, 0.1, 0.8667, 0.1, 0.9333, 0.2, 1.0, 0.1, 0.9333, 0.1, 0.0, 0.3, 0.06667, 0.2, 0.0, 0.2, 0.06667, 0.3, 0.1333, 0.2, 0.06667, 0.2, 0.1333, 0.3, 0.2, 0.2, 0.1333, 0.2, 0.2, 0.3, 0.2667, 0.2, 0.2, 0.2, 0.2667, 0.3, 0.3333, 0.2, 0.2667, 0.2, 0.3333, 0.3, 0.4, 0.2, 0.3333, 0.2, 0.4, 0.3, 0.4667, 0.2, 0.4, 0.2, 0.4667, 0.3, 0.5333, 0.2, 0.4667, 0.2, 0.5333, 0.3, 0.6, 0.2, 0.5333, 0.2, 0.6, 0.3, 0.6667, 0.2, 0.6, 0.2, 0.6667, 0.3, 0.7333, 0.2, 0.6667, 0.2, 0.7333, 0.3, 0.8, 0.2, 0.7333, 0.2, 0.8, 0.3, 0.8667, 0.2, 0.8, 0.2, 0.8667, 0.3, 0.9333, 0.2, 0.8667, 0.2, 0.9333, 0.3, 1.0, 0.2, 0.9333, 0.2, 0.0, 0.4, 0.06667, 0.3, 0.0, 0.3, 0.06667, 0.4, 0.1333, 0.3, 0.06667, 0.3, 0.1333, 0.4, 0.2, 0.3, 0.1333, 0.3, 0.2, 0.4, 0.2667, 0.3, 0.2, 0.3, 0.2667, 0.4, 0.3333, 0.3, 0.2667, 0.3, 0.3333, 0.4, 0.4, 0.3, 0.3333, 0.3, 0.4, 0.4, 0.4667, 0.3, 0.4, 0.3, 0.4667, 0.4, 0.5333, 0.3, 0.4667, 0.3, 0.5333, 0.4, 0.6, 0.3, 0.5333, 0.3, 0.6, 0.4, 0.6667, 0.3, 0.6, 0.3, 0.6667, 0.4, 0.7333, 0.3, 0.6667, 0.3, 0.7333, 0.4, 0.8, 0.3, 0.7333, 0.3, 0.8, 0.4, 0.8667, 0.3, 0.8, 0.3, 0.8667, 0.4, 0.9333, 0.3, 0.8667, 0.3, 0.9333, 0.4, 1.0, 0.3, 0.9333, 0.3, 0.0, 0.5, 0.06667, 0.4, 0.0, 0.4, 0.06667, 0.5, 0.1333, 0.4, 0.06667, 0.4, 0.1333, 0.5, 0.2, 0.4, 0.1333, 0.4, 0.2, 0.5, 0.2667, 0.4, 0.2, 0.4, 0.2667, 0.5, 0.3333, 0.4, 0.2667, 0.4, 0.3333, 0.5, 0.4, 0.4, 0.3333, 0.4, 0.4, 0.5, 0.4667, 0.4, 0.4, 0.4, 0.4667, 0.5, 0.5333, 0.4, 0.4667, 0.4, 0.5333, 0.5, 0.6, 0.4, 0.5333, 0.4, 0.6, 0.5, 0.6667, 0.4, 0.6, 0.4, 0.6667, 0.5, 0.7333, 0.4, 0.6667, 0.4, 0.7333, 0.5, 0.8, 0.4, 0.7333, 0.4, 0.8, 0.5, 0.8667, 0.4, 0.8, 0.4, 0.8667, 0.5, 0.9333, 0.4, 0.8667, 0.4, 0.9333, 0.5, 1.0, 0.4, 0.9333, 0.4, 0.0, 0.6, 0.06667, 0.5, 0.0, 0.5, 0.06667, 0.6, 0.1333, 0.5, 0.06667, 0.5, 0.1333, 0.6, 0.2, 0.5, 0.1333, 0.5, 0.2, 0.6, 0.2667, 0.5, 0.2, 0.5, 0.2667, 0.6, 0.3333, 0.5, 0.2667, 0.5, 0.3333, 0.6, 0.4, 0.5, 0.3333, 0.5, 0.4, 0.6, 0.4667, 0.5, 0.4, 0.5, 0.4667, 0.6, 0.5333, 0.5, 0.4667, 0.5, 0.5333, 0.6, 0.6, 0.5, 0.5333, 0.5, 0.6, 0.6, 0.6667, 0.5, 0.6, 0.5, 0.6667, 0.6, 0.7333, 0.5, 0.6667, 0.5, 0.7333, 0.6, 0.8, 0.5, 0.7333, 0.5, 0.8, 0.6, 0.8667, 0.5, 0.8, 0.5, 0.8667, 0.6, 0.9333, 0.5, 0.8667, 0.5, 0.9333, 0.6, 1.0, 0.5, 0.9333, 0.5, 0.0, 0.7, 0.06667, 0.6, 0.0, 0.6, 0.06667, 0.7, 0.1333, 0.6, 0.06667, 0.6, 0.1333, 0.7, 0.2, 0.6, 0.1333, 0.6, 0.2, 0.7, 0.2667, 0.6, 0.2, 0.6, 0.2667, 0.7, 0.3333, 0.6, 0.2667, 0.6, 0.3333, 0.7, 0.4, 0.6, 0.3333, 0.6, 0.4, 0.7, 0.4667, 0.6, 0.4, 0.6, 0.4667, 0.7, 0.5333, 0.6, 0.4667, 0.6, 0.5333, 0.7, 0.6, 0.6, 0.5333, 0.6, 0.6, 0.7, 0.6667, 0.6, 0.6, 0.6, 0.6667, 0.7, 0.7333, 0.6, 0.6667, 0.6, 0.7333, 0.7, 0.8, 0.6, 0.7333, 0.6, 0.8, 0.7, 0.8667, 0.6, 0.8, 0.6, 0.8667, 0.7, 0.9333, 0.6, 0.8667, 0.6, 0.9333, 0.7, 1.0, 0.6, 0.9333, 0.6, 0.0, 0.8, 0.06667, 0.7, 0.0, 0.7, 0.06667, 0.8, 0.1333, 0.7, 0.06667, 0.7, 0.1333, 0.8, 0.2, 0.7, 0.1333, 0.7, 0.2, 0.8, 0.2667, 0.7, 0.2, 0.7, 0.2667, 0.8, 0.3333, 0.7, 0.2667, 0.7, 0.3333, 0.8, 0.4, 0.7, 0.3333, 0.7, 0.4, 0.8, 0.4667, 0.7, 0.4, 0.7, 0.4667, 0.8, 0.5333, 0.7, 0.4667, 0.7, 0.5333, 0.8, 0.6, 0.7, 0.5333, 0.7, 0.6, 0.8, 0.6667, 0.7, 0.6, 0.7, 0.6667, 0.8, 0.7333, 0.7, 0.6667, 0.7, 0.7333, 0.8, 0.8, 0.7, 0.7333, 0.7, 0.8, 0.8, 0.8667, 0.7, 0.8, 0.7, 0.8667, 0.8, 0.9333, 0.7, 0.8667, 0.7, 0.9333, 0.8, 1.0, 0.7, 0.9333, 0.7, 0.0, 0.9, 0.06667, 0.8, 0.0, 0.8, 0.06667, 0.9, 0.1333, 0.8, 0.06667, 0.8, 0.1333, 0.9, 0.2, 0.8, 0.1333, 0.8, 0.2, 0.9, 0.2667, 0.8, 0.2, 0.8, 0.2667, 0.9, 0.3333, 0.8, 0.2667, 0.8, 0.3333, 0.9, 0.4, 0.8, 0.3333, 0.8, 0.4, 0.9, 0.4667, 0.8, 0.4, 0.8, 0.4667, 0.9, 0.5333, 0.8, 0.4667, 0.8, 0.5333, 0.9, 0.6, 0.8, 0.5333, 0.8, 0.6, 0.9, 0.6667, 0.8, 0.6, 0.8, 0.6667, 0.9, 0.7333, 0.8, 0.6667, 0.8, 0.7333, 0.9, 0.8, 0.8, 0.7333, 0.8, 0.8, 0.9, 0.8667, 0.8, 0.8, 0.8, 0.8667, 0.9, 0.9333, 0.8, 0.8667, 0.8, 0.9333, 0.9, 1.0, 0.8, 0.9333, 0.8, 0.0, 1.0, 0.06667, 0.9, 0.0, 0.9, 0.06667, 1.0, 0.1333, 0.9, 0.06667, 0.9, 0.1333, 1.0, 0.2, 0.9, 0.1333, 0.9, 0.2, 1.0, 0.2667, 0.9, 0.2, 0.9, 0.2667, 1.0, 0.3333, 0.9, 0.2667, 0.9, 0.3333, 1.0, 0.4, 0.9, 0.3333, 0.9, 0.4, 1.0, 0.4667, 0.9, 0.4, 0.9, 0.4667, 1.0, 0.5333, 0.9, 0.4667, 0.9, 0.5333, 1.0, 0.6, 0.9, 0.5333, 0.9, 0.6, 1.0, 0.6667, 0.9, 0.6, 0.9, 0.6667, 1.0, 0.7333, 0.9, 0.6667, 0.9, 0.7333, 1.0, 0.8, 0.9, 0.7333, 0.9, 0.8, 1.0, 0.8667, 0.9, 0.8, 0.9, 0.8667, 1.0, 0.9333, 0.9, 0.8667, 0.9, 0.9333, 1.0, 1.0, 0.9, 0.9333, 0.9, 0.0, 0.0, 0.0, 0.1, 0.0, 0.1, 0.0, 0.5, 0.0, 0.6, 0.0, 0.6, 0.1333, 0.7, 0.2, 0.7, 0.2, 0.7, 0.2, 0.7, 0.1333, 0.8, 0.1333, 0.7, 0.4, 0.3, 0.4, 0.2, 0.4, 0.2, 0.2, 0.1, 0.2, 0.2, 0.2, 0.2, 0.5333, 0.0, 0.4667, 0.0, 0.4667, 0.0, 0.6, 0.4, 0.6, 0.3, 0.6, 0.3, 0.4, 0.2, 0.4, 0.3, 0.4, 0.3, 0.7333, 0.0, 0.6667, 0.0, 0.6667, 0.0, 0.6667, 0.3, 0.7333, 0.3, 0.7333, 0.3, 0.8, 0.0, 0.7333, 0.1, 0.7333, 0.0, 0.8667, 0.0, 0.8, 0.1, 0.8, 0.0, 0.9333, 0.0, 0.8667, 0.1, 0.8667, 0.0, 1.0, 0.0, 0.9333, 0.1, 0.9333, 0.0, 0.2, 0.0, 0.1333, 0.0, 0.1333, 0.0, 0.2, 0.2, 0.2, 0.1, 0.2, 0.1, 0.2, 0.6, 0.2, 0.7, 0.2, 0.6, 0.2, 0.6, 0.2, 0.7, 0.2, 0.7, 0.3333, 0.7, 0.4, 0.7, 0.4, 0.7, 0.3333, 0.0, 0.2667, 0.0, 0.2667, 0.0, 0.4, 0.6, 0.4667, 0.6, 0.4667, 0.6, 0.5333, 0.5, 0.5333, 0.4, 0.5333, 0.4, 0.6, 0.3, 0.6, 0.2, 0.6, 0.2, 0.7333, 0.3, 0.7333, 0.2, 0.7333, 0.2, 0.7333, 0.2, 0.7333, 0.1, 0.7333, 0.1, 0.7333, 0.2, 0.8, 0.2, 0.8, 0.2, 0.8667, 0.1, 0.8, 0.2, 0.8, 0.1, 0.9333, 0.1, 0.8667, 0.2, 0.8667, 0.1, 1.0, 0.1, 0.9333, 0.2, 0.9333, 0.1, 0.0, 0.4, 0.0, 0.5, 0.0, 0.5, 0.06667, 0.7, 0.1333, 0.7, 0.1333, 0.7, 0.2, 0.6, 0.2, 0.5, 0.2, 0.5, 0.4, 0.2, 0.4, 0.1, 0.4, 0.1, 0.2, 0.5, 0.2, 0.6, 0.2, 0.6, 0.4, 0.7, 0.4, 0.6, 0.4, 0.6, 0.4, 0.1, 0.4, 0.2, 0.4, 0.2, 0.4667, 0.0, 0.4, 0.0, 0.4, 0.0, 0.6, 0.0, 0.6, 0.1, 0.6, 0.0, 0.6, 0.2, 0.6, 0.3, 0.6, 0.3, 0.6, 0.0, 0.6, 0.1, 0.6, 0.1, 0.8, 0.2, 0.7333, 0.3, 0.7333, 0.2, 0.8667, 0.2, 0.8, 0.3, 0.8, 0.2, 0.8667, 0.2, 0.9333, 0.2, 0.8667, 0.2, 1.0, 0.2, 0.9333, 0.3, 0.9333, 0.2, 0.0, 0.3, 0.0, 0.4, 0.0, 0.4, 0.1333, 0.0, 0.06667, 0.0, 0.06667, 0.0, 0.2, 0.5, 0.2, 0.4, 0.2, 0.4, 0.2667, 0.7, 0.3333, 0.7, 0.3333, 0.7, 0.2, 0.4, 0.2, 0.5, 0.2, 0.5, 0.4, 0.6, 0.4, 0.5, 0.4, 0.5, 0.6, 0.2, 0.6, 0.1, 0.6, 0.1, 0.4, 0.5, 0.4, 0.6, 0.4, 0.6, 0.6, 0.0, 0.5333, 0.0, 0.5333, 0.0, 0.6667, 0.3, 0.6, 0.4, 0.6, 0.3, 0.7333, 0.3, 0.6667, 0.4, 0.6667, 0.3, 0.8, 0.3, 0.7333, 0.4, 0.7333, 0.3, 0.8667, 0.3, 0.8, 0.4, 0.8, 0.3, 0.9333, 0.3, 0.8667, 0.4, 0.8667, 0.3, 0.9333, 0.3, 1.0, 0.4, 0.9333, 0.4, 0.0, 0.2, 0.0, 0.3, 0.0, 0.3, 0.06667, 0.6, 0.06667, 0.7, 0.06667, 0.7, 0.2, 0.4, 0.2, 0.3, 0.2, 0.3, 0.2667, 0.0, 0.2, 0.0, 0.2, 0.0, 0.4, 0.0, 0.4, 0.1, 0.4, 0.0, 0.4, 0.5, 0.4, 0.4, 0.4, 0.4, 0.4, 0.0, 0.4, 0.1, 0.4, 0.1, 0.4, 0.4, 0.4, 0.5, 0.4, 0.5, 0.6, 0.6, 0.6, 0.5, 0.6, 0.5, 0.6667, 0.4, 0.6, 0.5, 0.6, 0.4, 0.7333, 0.4, 0.6667, 0.5, 0.6667, 0.4, 0.8, 0.5, 0.8, 0.4, 0.8, 0.4, 0.8667, 0.4, 0.8, 0.5, 0.8, 0.4, 0.9333, 0.4, 0.8667, 0.5, 0.8667, 0.4, 1.0, 0.4, 0.9333, 0.5, 0.9333, 0.4, 0.0, 0.6, 0.06667, 0.6, 0.06667, 0.6, 0.0, 0.1, 0.0, 0.2, 0.0, 0.2, 0.06667, 0.0, 0.0, 0.0, 0.0, 0.0, 0.2, 0.3, 0.2, 0.4, 0.2, 0.4, 0.2, 0.7, 0.2667, 0.7, 0.2667, 0.7, 0.4, 0.0, 0.3333, 0.0, 0.3333, 0.0, 0.4667, 0.6, 0.5333, 0.6, 0.5333, 0.6, 0.4, 0.3, 0.4, 0.4, 0.4, 0.4, 0.6, 0.4, 0.6, 0.5, 0.6, 0.4, 0.6667, 0.5, 0.6, 0.6, 0.6, 0.5, 0.7333, 0.5, 0.6667, 0.6, 0.6667, 0.5, 0.8, 0.5, 0.7333, 0.6, 0.7333, 0.5, 0.8, 0.5, 0.8667, 0.6, 0.8, 0.6, 0.9333, 0.5, 0.8667, 0.6, 0.8667, 0.5, 1.0, 0.5, 0.9333, 0.6, 0.9333, 0.5, 0.1333, 0.7, 0.06667, 0.7, 0.06667, 0.7, 0.2, 0.3, 0.2, 0.2, 0.2, 0.2, 0.2, 0.1, 0.2, 0.0, 0.2, 0.0, 0.4, 0.4, 0.4, 0.3, 0.4, 0.3, 0.2, 0.2, 0.2, 0.3, 0.2, 0.3, 0.2, 0.0, 0.2, 0.1, 0.2, 0.1, 0.5333, 0.6, 0.4667, 0.6, 0.4667, 0.6, 0.4, 0.7, 0.4, 0.6, 0.4, 0.7, 0.6, 0.6, 0.5333, 0.7, 0.5333, 0.6, 0.6667, 0.6, 0.6, 0.7, 0.6, 0.6, 0.6667, 0.7, 0.6667, 0.6, 0.6667, 0.7, 0.6667, 0.6, 0.7333, 0.6, 0.6667, 0.6, 1.0, 1.0, 1.0, 0.9, 1.0, 0.9, 0.8, 0.8, 0.8, 0.9, 0.8, 0.9, 0.8667, 1.0, 0.9333, 1.0, 0.9333, 1.0, 0.0, 0.7, 0.0, 0.8, 0.0, 0.8, 0.1333, 0.9, 0.1333, 0.8, 0.1333, 0.8, 0.2, 0.7, 0.1333, 0.7, 0.1333, 0.7, 0.1333, 0.8, 0.1333, 0.9, 0.1333, 0.9, 0.2, 1.0, 0.2667, 1.0, 0.2667, 1.0, 0.4, 0.7, 0.3333, 0.7, 0.3333, 0.7, 0.1333, 0.7, 0.1333, 0.8, 0.1333, 0.8, 0.7333, 0.9, 0.8, 0.9, 0.7333, 0.9, 0.6667, 1.0, 0.7333, 1.0, 0.7333, 1.0, 0.6667, 0.8, 0.6667, 0.7, 0.6667, 0.7, 0.7333, 0.9, 0.8, 0.9, 0.8, 0.9, 0.8, 0.9, 0.8, 0.8, 0.8, 0.8, 0.8667, 0.6, 0.8, 0.6, 0.8, 0.6, 0.8, 0.7, 0.8, 0.8, 0.8, 0.8, 1.0, 0.9, 1.0, 0.8, 1.0, 0.8, 0.0, 0.7, 0.0, 0.6, 0.0, 0.7, 0.1333, 0.7, 0.1333, 0.8, 0.1333, 0.7, 0.4, 1.0, 0.4667, 1.0, 0.4667, 1.0, 0.1333, 1.0, 0.2, 1.0, 0.2, 1.0, 0.3333, 0.7, 0.2667, 0.7, 0.2667, 0.7, 0.4667, 1.0, 0.4667, 0.9, 0.4667, 0.9, 0.3333, 1.0, 0.4, 1.0, 0.4, 1.0, 0.6, 0.8, 0.6, 0.7, 0.6, 0.7, 0.5333, 0.7, 0.6, 0.7, 0.5333, 0.7, 0.6667, 0.9, 0.6667, 0.8, 0.6667, 0.8, 0.7333, 0.6, 0.8, 0.6, 0.7333, 0.6, 0.8, 0.8, 0.8, 0.7, 0.8, 0.7, 1.0, 0.8, 1.0, 0.7, 1.0, 0.7, 0.8, 0.7, 0.8, 0.6, 0.8, 0.7, 0.8, 1.0, 0.8667, 1.0, 0.8667, 1.0, 0.0, 1.0, 0.06667, 1.0, 0.06667, 1.0, 0.06667, 1.0, 0.1333, 1.0, 0.1333, 1.0, 0.4667, 0.9, 0.4667, 0.8, 0.4667, 0.8, 0.2667, 0.7, 0.2, 0.7, 0.2, 0.7, 0.1333, 0.9, 0.1333, 1.0, 0.1333, 1.0, 0.4667, 0.7, 0.4667, 0.8, 0.4667, 0.7, 0.2667, 1.0, 0.3333, 1.0, 0.3333, 1.0, 0.7333, 0.9, 0.6667, 0.9, 0.6667, 0.9, 0.4667, 0.9, 0.4667, 1.0, 0.4667, 1.0, 0.6, 1.0, 0.6667, 1.0, 0.6667, 1.0, 0.5333, 0.7, 0.4667, 0.7, 0.4667, 0.7, 0.4667, 0.8, 0.4667, 0.9, 0.4667, 0.9, 1.0, 0.7, 1.0, 0.6, 1.0, 0.6, 1.0, 0.6, 0.9333, 0.6, 0.9333, 0.6, 0.8, 0.9, 0.8, 1.0, 0.8, 1.0, 1.0, 0.7, 1.0, 0.6, 1.0, 0.6, 0.9333, 1.0, 1.0, 1.0, 1.0, 1.0, 0.4, 0.0, 0.3333, 0.0, 0.3333, 0.0, 1.0, 0.0, 0.9333, 0.0, 0.9333, 0.0, 1.0, 0.4, 1.0, 0.3, 1.0, 0.3, 0.06667, 1.0, 0.1333, 1.0, 0.1333, 1.0, 0.5333, 1.0, 0.6, 1.0, 0.6, 1.0, 1.0, 0.1, 1.0, 0.0, 1.0, 0.0, 0.1333, 0.0, 0.06667, 0.0, 0.06667, 0.0, 0.0, 0.7, 0.0, 0.8, 0.0, 0.8, 0.7333, 0.0, 0.6667, 0.0, 0.6667, 0.0, 0.0, 0.4, 0.0, 0.5, 0.0, 0.5, 0.1333, 1.0, 0.2, 1.0, 0.2, 1.0, 0.4667, 0.0, 0.4, 0.0, 0.4, 0.0, 0.6, 1.0, 0.6667, 1.0, 0.6667, 1.0, 0.0, 0.1, 0.0, 0.2, 0.0, 0.2, 1.0, 0.8, 1.0, 0.7, 1.0, 0.7, 0.2, 0.0, 0.1333, 0.0, 0.1333, 0.0, 0.2, 1.0, 0.2667, 1.0, 0.2667, 1.0, 1.0, 0.5, 1.0, 0.4, 1.0, 0.4, 0.8, 0.0, 0.7333, 0.0, 0.7333, 0.0, 0.6667, 1.0, 0.7333, 1.0, 0.7333, 1.0, 1.0, 0.2, 1.0, 0.1, 1.0, 0.1, 0.0, 0.8, 0.0, 0.9, 0.0, 0.9, 0.5333, 0.0, 0.4667, 0.0, 0.4667, 0.0, 0.2667, 1.0, 0.3333, 1.0, 0.3333, 1.0, 0.0, 0.5, 0.0, 0.6, 0.0, 0.6, 0.7333, 1.0, 0.8, 1.0, 0.8, 1.0, 0.0, 0.2, 0.0, 0.3, 0.0, 0.3, 0.2667, 0.0, 0.2, 0.0, 0.2, 0.0, 0.8667, 0.0, 0.8, 0.0, 0.8, 0.0, 1.0, 0.9, 1.0, 0.8, 1.0, 0.8, 0.3333, 1.0, 0.4, 1.0, 0.4, 1.0, 1.0, 0.6, 1.0, 0.5, 1.0, 0.5, 0.6, 0.0, 0.5333, 0.0, 0.5333, 0.0, 0.8, 1.0, 0.8667, 1.0, 0.8667, 1.0, 1.0, 0.3, 1.0, 0.2, 1.0, 0.2, 0.0, 0.9, 0.0, 1.0, 0.0, 1.0, 0.3333, 0.0, 0.2667, 0.0, 0.2667, 0.0, 0.4, 1.0, 0.4667, 1.0, 0.4667, 1.0, 0.9333, 0.0, 0.8667, 0.0, 0.8667, 0.0, 0.0, 0.6, 0.0, 0.7, 0.0, 0.7, 0.0, 0.0, 0.0, 0.1, 0.0, 0.1, 0.8667, 1.0, 0.9333, 1.0, 0.9333, 1.0, 0.0, 0.3, 0.0, 0.4, 0.0, 0.4, 0.06667, 0.0, 0.0, 0.0, 0.0, 0.0, 0.0, 1.0, 0.06667, 1.0, 0.06667, 1.0, 0.6667, 0.0, 0.6, 0.0, 0.6, 0.0, 1.0, 1.0, 1.0, 0.9, 1.0, 0.9, 0.4667, 1.0, 0.5333, 1.0, 0.5333, 1.0, 0.8667, 0.6, 0.8, 0.7, 0.8, 0.6, 0.9333, 0.6, 0.8667, 0.7, 0.8667, 0.6, 1.0, 0.6, 0.9333, 0.7, 0.9333, 0.6, 0.8667, 0.7, 0.8, 0.8, 0.8, 0.7, 0.9333, 0.7, 0.8667, 0.8, 0.8667, 0.7, 1.0, 0.8, 1.0, 0.9, 1.0, 0.8, 0.8667, 0.8, 0.8, 0.9, 0.8, 0.8, 0.9333, 0.8, 0.9333, 0.7, 0.9333, 0.8, 1.0, 0.7, 1.0, 0.8, 1.0, 0.7, 0.8667, 0.9, 0.8, 0.9, 0.8, 0.9, 0.9333, 0.9, 0.8667, 0.9, 0.9333, 0.9, 0.8667, 0.9, 0.8667, 0.8, 0.8667, 0.9, 0.9333, 0.6, 0.8667, 0.6, 0.8667, 0.6, 0.9333, 1.0, 1.0, 1.0, 1.0, 1.0, 0.8667, 1.0, 0.8667, 0.9, 0.8667, 1.0, 1.0, 0.7, 1.0, 0.8, 1.0, 0.7, 0.9333, 0.7, 1.0, 0.7, 0.9333, 0.7, 0.9333, 0.7, 1.0, 0.7, 0.9333, 0.7, 0.8667, 0.9, 0.8667, 0.8, 0.8667, 0.9, 0.8667, 0.8, 0.9333, 0.8, 0.8667, 0.8, 1.0, 0.9, 0.9333, 0.9, 1.0, 0.9, 0.9333, 0.9, 0.8667, 0.9, 0.9333, 0.9, 1.0, 0.9, 0.9333, 0.9, 0.9333, 0.9, 0.9333, 0.9, 0.8667, 0.9, 0.8667, 0.9, 1.0, 0.8, 1.0, 0.7, 1.0, 0.7, 1.0, 0.7, 0.9333, 0.7, 0.9333, 0.7, 0.9333, 1.0, 1.0, 1.0, 1.0, 1.0, 0.9333, 1.0, 0.8667, 1.0, 0.9333, 1.0, 0.8667, 0.9, 0.9333, 0.9, 0.8667, 0.9, 1.0, 0.8, 1.0, 0.9, 1.0, 0.8, 0.8667, 0.8, 0.9333, 0.8, 0.8667, 0.8, 1.0, 0.9, 1.0, 1.0, 1.0, 0.9, 1.0, 0.9, 0.9333, 0.9, 1.0, 0.9, 0.9333, 0.8, 0.9333, 0.7, 0.9333, 0.8, 1.0, 1.0, 0.9333, 1.0, 1.0, 1.0, 0.9333, 0.9, 1.0, 0.9, 0.9333, 0.9, 0.9333, 0.9, 0.8667, 1.0, 0.8667, 0.9, 1.0, 0.9, 0.9333, 1.0, 0.9333, 0.9, 1.0, 0.7, 0.9333, 0.8, 0.9333, 0.7, 0.9333, 0.8, 0.8667, 0.9, 0.8667, 0.8, 1.0, 0.8, 0.9333, 0.9, 0.9333, 0.8, 0.8667, 0.8, 0.8667, 0.9, 0.8667, 0.9, 0.8667, 0.9, 0.8667, 1.0, 0.8667, 1.0, 0.9333, 0.9, 0.8667, 0.9, 0.9333, 0.9, 0.8667, 1.0, 0.9333, 1.0, 0.9333, 1.0, 0.9333, 0.8, 0.8667, 0.8, 0.8667, 0.8, 1.0, 0.9, 1.0, 0.8, 1.0, 0.8, 1.0, 1.0, 1.0, 0.9, 1.0, 0.9, 0.9333, 0.8, 0.9333, 0.7, 0.9333, 0.8, 0.9333, 0.9, 1.0, 0.9, 1.0, 0.9, 0.7333, 0.6, 0.6667, 0.7, 0.6667, 0.6, 0.8, 0.6, 0.7333, 0.7, 0.7333, 0.6, 0.7333, 0.7, 0.6667, 0.8, 0.6667, 0.7, 0.8, 0.7, 0.7333, 0.8, 0.7333, 0.7, 0.7333, 0.8, 0.6667, 0.9, 0.6667, 0.8, 0.8, 0.8, 0.7333, 0.9, 0.7333, 0.8, 0.6667, 0.8, 0.6667, 0.7, 0.6667, 0.8, 0.6667, 0.9, 0.7333, 0.9, 0.7333, 0.9, 0.8, 0.6, 0.8, 0.7, 0.8, 0.6, 0.6667, 0.9, 0.6667, 0.8, 0.6667, 0.9, 0.5333, 0.7, 0.4667, 0.8, 0.4667, 0.7, 0.6, 0.7, 0.5333, 0.8, 0.5333, 0.7, 0.5333, 0.8, 0.4667, 0.9, 0.4667, 0.8, 0.5333, 0.8, 0.6, 0.9, 0.5333, 0.9, 0.4667, 1.0, 0.5333, 1.0, 0.5333, 1.0, 0.6, 0.9, 0.5333, 1.0, 0.5333, 0.9, 0.6667, 0.9, 0.6, 1.0, 0.6, 0.9, 0.7333, 0.9, 0.6667, 1.0, 0.6667, 0.9, 0.8, 0.9, 0.7333, 1.0, 0.7333, 0.9, 0.8, 1.0, 0.8, 0.9, 0.8, 0.9, 0.6, 0.9, 0.6, 0.8, 0.6, 0.8, 0.4667, 1.0, 0.5333, 1.0, 0.5333, 1.0, 0.7333, 1.0, 0.8, 1.0, 0.8, 1.0, 0.4667, 0.7, 0.4667, 0.8, 0.4667, 0.8, 0.5333, 1.0, 0.6, 1.0, 0.6, 1.0, 0.6667, 0.9, 0.6, 0.9, 0.6, 0.9, 0.6667, 0.7, 0.6, 0.8, 0.6, 0.7, 0.6, 0.8, 0.6, 0.7, 0.6, 0.8, 0.6667, 0.7, 0.6, 0.7, 0.6, 0.7, 0.6, 0.8, 0.6667, 0.8, 0.6667, 0.8, 0.6667, 0.8, 0.6, 0.9, 0.6, 0.8, 0.6, 0.9, 0.6, 0.8, 0.6, 0.9, 0.6667, 0.8, 0.6, 0.8, 0.6, 0.8, 0.6, 0.9, 0.6667, 0.9, 0.6667, 0.9, 0.8667, 0.9, 0.8, 1.0, 0.8, 0.9, 0.8, 1.0, 0.8667, 1.0, 0.8667, 1.0, 0.8, 1.0, 0.8, 0.9, 0.8, 1.0, 0.8667, 1.0, 0.8667, 0.9, 0.8667, 0.9, 0.6667, 0.0, 0.6, 0.1, 0.6, 0.0, 0.7333, 0.0, 0.6667, 0.1, 0.6667, 0.0, 0.6667, 0.1, 0.6, 0.2, 0.6, 0.1, 0.7333, 0.1, 0.6667, 0.2, 0.6667, 0.1, 0.6667, 0.2, 0.6, 0.3, 0.6, 0.2, 0.6667, 0.2, 0.7333, 0.3, 0.6667, 0.3, 0.6667, 0.0, 0.6, 0.0, 0.6, 0.0, 0.7333, 0.0, 0.7333, 0.1, 0.7333, 0.0, 0.6, 0.3, 0.6667, 0.3, 0.6667, 0.3, 0.6, 0.1, 0.6, 0.2, 0.6, 0.2, 0.4667, 0.0, 0.4, 0.1, 0.4, 0.0, 0.5333, 0.0, 0.4667, 0.1, 0.4667, 0.0, 0.6, 0.0, 0.5333, 0.1, 0.5333, 0.0, 0.4667, 0.1, 0.4, 0.2, 0.4, 0.1, 0.5333, 0.1, 0.4667, 0.2, 0.4667, 0.1, 0.6, 0.1, 0.5333, 0.2, 0.5333, 0.1, 0.4667, 0.2, 0.4, 0.3, 0.4, 0.2, 0.5333, 0.2, 0.4667, 0.3, 0.4667, 0.2, 0.5333, 0.2, 0.6, 0.3, 0.5333, 0.3, 0.4667, 0.3, 0.4, 0.4, 0.4, 0.3, 0.5333, 0.3, 0.4667, 0.4, 0.4667, 0.3, 0.5333, 0.3, 0.6, 0.4, 0.5333, 0.4, 0.4667, 0.4, 0.4, 0.5, 0.4, 0.4, 0.5333, 0.4, 0.4667, 0.5, 0.4667, 0.4, 0.4667, 0.5, 0.4, 0.6, 0.4, 0.5, 0.4667, 0.5, 0.5333, 0.6, 0.4667, 0.6, 0.5333, 0.6, 0.5333, 0.5, 0.5333, 0.5, 0.6, 0.4, 0.5333, 0.4, 0.6, 0.4, 0.4667, 0.6, 0.4, 0.7, 0.4, 0.6, 0.5333, 0.6, 0.4667, 0.7, 0.4667, 0.6, 0.4667, 0.7, 0.5333, 0.7, 0.5333, 0.7, 0.4667, 0.6, 0.4, 0.6, 0.4, 0.6, 0.4, 0.7, 0.4667, 0.7, 0.4667, 0.7, 0.5333, 0.7, 0.5333, 0.6, 0.5333, 0.6, 0.2667, 0.0, 0.2, 0.1, 0.2, 0.0, 0.3333, 0.0, 0.2667, 0.1, 0.2667, 0.0, 0.4, 0.0, 0.3333, 0.1, 0.3333, 0.0, 0.2667, 0.1, 0.2, 0.2, 0.2, 0.1, 0.2667, 0.2, 0.3333, 0.2, 0.3333, 0.2, 0.4, 0.1, 0.3333, 0.2, 0.3333, 0.1, 0.2667, 0.2, 0.2, 0.3, 0.2, 0.2, 0.3333, 0.2, 0.2667, 0.3, 0.2667, 0.2, 0.4, 0.2, 0.3333, 0.3, 0.3333, 0.2, 0.2667, 0.3, 0.2, 0.4, 0.2, 0.3, 0.3333, 0.3, 0.2667, 0.4, 0.2667, 0.3, 0.3333, 0.3, 0.4, 0.4, 0.3333, 0.4, 0.2667, 0.4, 0.2, 0.5, 0.2, 0.4, 0.3333, 0.4, 0.2667, 0.5, 0.2667, 0.4, 0.4, 0.4, 0.3333, 0.5, 0.3333, 0.4, 0.2667, 0.5, 0.2, 0.6, 0.2, 0.5, 0.3333, 0.5, 0.2667, 0.6, 0.2667, 0.5, 0.4, 0.5, 0.3333, 0.6, 0.3333, 0.5, 0.2667, 0.6, 0.2, 0.7, 0.2, 0.6, 0.3333, 0.6, 0.2667, 0.7, 0.2667, 0.6, 0.4, 0.6, 0.3333, 0.7, 0.3333, 0.6, 0.2667, 0.7, 0.2, 0.8, 0.2, 0.7, 0.3333, 0.7, 0.2667, 0.8, 0.2667, 0.7, 0.4, 0.7, 0.3333, 0.8, 0.3333, 0.7, 0.4, 0.7, 0.4667, 0.8, 0.4, 0.8, 0.2, 0.8, 0.1333, 0.9, 0.1333, 0.8, 0.2667, 0.8, 0.2, 0.9, 0.2, 0.8, 0.3333, 0.8, 0.2667, 0.9, 0.2667, 0.8, 0.4, 0.8, 0.3333, 0.9, 0.3333, 0.8, 0.4667, 0.8, 0.4, 0.9, 0.4, 0.8, 0.2, 0.9, 0.1333, 1.0, 0.1333, 0.9, 0.2667, 0.9, 0.2, 1.0, 0.2, 0.9, 0.3333, 0.9, 0.2667, 0.9, 0.2667, 0.9, 0.4, 0.9, 0.3333, 1.0, 0.3333, 0.9, 0.4667, 0.9, 0.4, 1.0, 0.4, 0.9, 0.4, 0.7, 0.4667, 0.7, 0.4, 0.7, 0.06667, 0.0, 0.0, 0.1, 0.0, 0.0, 0.1333, 0.0, 0.06667, 0.1, 0.06667, 0.0, 0.2, 0.0, 0.1333, 0.1, 0.1333, 0.0, 0.06667, 0.1, 0.0, 0.2, 0.0, 0.1, 0.1333, 0.1, 0.06667, 0.2, 0.06667, 0.1, 0.2, 0.1, 0.1333, 0.2, 0.1333, 0.1, 0.06667, 0.2, 0.0, 0.3, 0.0, 0.2, 0.06667, 0.3, 0.1333, 0.3, 0.1333, 0.3, 0.2, 0.2, 0.1333, 0.3, 0.1333, 0.2, 0.06667, 0.3, 0.0, 0.4, 0.0, 0.3, 0.1333, 0.3, 0.06667, 0.4, 0.06667, 0.3, 0.1333, 0.3, 0.2, 0.4, 0.1333, 0.4, 0.06667, 0.4, 0.0, 0.5, 0.0, 0.4, 0.1333, 0.4, 0.06667, 0.5, 0.06667, 0.4, 0.2, 0.4, 0.1333, 0.5, 0.1333, 0.4, 0.06667, 0.5, 0.0, 0.6, 0.0, 0.5, 0.1333, 0.5, 0.06667, 0.6, 0.06667, 0.5, 0.2, 0.5, 0.1333, 0.6, 0.1333, 0.5, 0.1333, 0.6, 0.06667, 0.7, 0.06667, 0.6, 0.2, 0.6, 0.1333, 0.7, 0.1333, 0.6, 0.06667, 0.6, 0.0, 0.7, 0.0, 0.6, 0.06667, 0.7, 0.0, 0.8, 0.0, 0.7, 0.1333, 0.7, 0.06667, 0.8, 0.06667, 0.7, 0.06667, 0.8, 0.0, 0.9, 0.0, 0.8, 0.1333, 0.8, 0.06667, 0.9, 0.06667, 0.8, 0.06667, 0.9, 0.0, 1.0, 0.0, 0.9, 0.06667, 0.9, 0.1333, 1.0, 0.06667, 1.0, 0.1333, 1.0, 0.1333, 0.9, 0.1333, 0.9, 0.0, 0.8, 0.0, 0.9, 0.0, 0.9, 0.06667, 0.7, 0.06667, 0.6, 0.06667, 0.6, 0.0, 0.9, 0.0, 1.0, 0.0, 1.0, 0.06667, 0.6, 0.0, 0.6, 0.0, 0.6, 0.5333, 0.5, 0.5333, 0.6, 0.5333, 0.5, 0.6, 0.4, 0.5333, 0.5, 0.5333, 0.4, 0.6, 0.5, 0.5333, 0.6, 0.5333, 0.5, 0.5333, 0.4, 0.5333, 0.5, 0.5333, 0.5, 0.5333, 0.5, 0.5333, 0.6, 0.5333, 0.6, 0.6, 0.4, 0.5333, 0.4, 0.5333, 0.4, 0.5333, 0.6, 0.6, 0.6, 0.6, 0.6, 0.8, 0.1, 0.7333, 0.2, 0.7333, 0.1, 0.7333, 0.1, 0.8, 0.1, 0.7333, 0.1, 0.8, 0.2, 0.8, 0.1, 0.8, 0.1, 0.7333, 0.1, 0.7333, 0.2, 0.7333, 0.2, 0.1333, 0.1, 0.1333, 0.2, 0.1333, 0.1, 0.2667, 0.2, 0.2667, 0.1, 0.2667, 0.1, 0.3333, 0.1, 0.2667, 0.2, 0.2667, 0.1, 0.2667, 0.1, 0.3333, 0.1, 0.2667, 0.1, 0.3333, 0.2, 0.3333, 0.1, 0.3333, 0.1, 0.2667, 0.1, 0.2667, 0.2, 0.2667, 0.2, 0.1333, 0.2, 0.06667, 0.3, 0.06667, 0.2, 0.1333, 0.2, 0.1333, 0.3, 0.1333, 0.2, 0.06667, 0.2, 0.06667, 0.3, 0.06667, 0.3, 0.1333, 0.2, 0.06667, 0.2, 0.06667, 0.2, 0.3333, 0.9, 0.2667, 1.0, 0.2667, 0.9, 0.2667, 1.0, 0.3333, 1.0, 0.3333, 1.0, 0.3333, 1.0, 0.3333, 0.9, 0.3333, 0.9, 0.2667, 1.0, 0.2667, 0.9, 0.2667, 1.0, 0.5333, 0.9, 0.4667, 1.0, 0.4667, 0.9, 0.4667, 1.0, 0.4667, 0.9, 0.4667, 1.0, 0.5333, 0.9, 0.4667, 0.9, 0.4667, 0.9, 0.5333, 1.0, 0.5333, 0.9, 0.5333, 0.9, 0.9333, 0.2, 0.8667, 0.3, 0.8667, 0.2, 0.8667, 0.3, 0.9333, 0.3, 0.9333, 0.3, 0.9333, 0.3, 0.9333, 0.2, 0.9333, 0.2, 0.8667, 0.2, 0.8667, 0.3, 0.8667, 0.3, 0.8, 0.4, 0.7333, 0.5, 0.7333, 0.4, 0.7333, 0.5, 0.7333, 0.4, 0.7333, 0.5, 0.8, 0.4, 0.7333, 0.4, 0.7333, 0.4, 0.7333, 0.5, 0.8, 0.5, 0.8, 0.5, 0.0, 0.1, 0.06667, 0.1, 0.06667, 0.0, 0.06667, 0.1, 0.1333, 0.1, 0.1333, 0.0, 0.1333, 0.1, 0.2, 0.1, 0.2, 0.0, 0.2, 0.1, 0.2667, 0.1, 0.2667, 0.0, 0.2667, 0.1, 0.3333, 0.1, 0.3333, 0.0, 0.3333, 0.1, 0.4, 0.1, 0.4, 0.0, 0.4, 0.1, 0.4667, 0.1, 0.4667, 0.0, 0.4667, 0.1, 0.5333, 0.1, 0.5333, 0.0, 0.5333, 0.1, 0.6, 0.1, 0.6, 0.0, 0.6, 0.1, 0.6667, 0.1, 0.6667, 0.0, 0.6667, 0.1, 0.7333, 0.1, 0.7333, 0.0, 0.7333, 0.1, 0.8, 0.1, 0.8, 0.0, 0.8, 0.1, 0.8667, 0.1, 0.8667, 0.0, 0.8667, 0.1, 0.9333, 0.1, 0.9333, 0.0, 0.9333, 0.1, 1.0, 0.1, 1.0, 0.0, 0.0, 0.2, 0.06667, 0.2, 0.06667, 0.1, 0.06667, 0.2, 0.1333, 0.2, 0.1333, 0.1, 0.1333, 0.2, 0.2, 0.2, 0.2, 0.1, 0.2, 0.2, 0.2667, 0.2, 0.2667, 0.1, 0.2667, 0.2, 0.3333, 0.2, 0.3333, 0.1, 0.3333, 0.2, 0.4, 0.2, 0.4, 0.1, 0.4, 0.2, 0.4667, 0.2, 0.4667, 0.1, 0.4667, 0.2, 0.5333, 0.2, 0.5333, 0.1, 0.5333, 0.2, 0.6, 0.2, 0.6, 0.1, 0.6, 0.2, 0.6667, 0.2, 0.6667, 0.1, 0.6667, 0.2, 0.7333, 0.2, 0.7333, 0.1, 0.7333, 0.2, 0.8, 0.2, 0.8, 0.1, 0.8, 0.2, 0.8667, 0.2, 0.8667, 0.1, 0.8667, 0.2, 0.9333, 0.2, 0.9333, 0.1, 0.9333, 0.2, 1.0, 0.2, 1.0, 0.1, 0.0, 0.3, 0.06667, 0.3, 0.06667, 0.2, 0.06667, 0.3, 0.1333, 0.3, 0.1333, 0.2, 0.1333, 0.3, 0.2, 0.3, 0.2, 0.2, 0.2, 0.3, 0.2667, 0.3, 0.2667, 0.2, 0.2667, 0.3, 0.3333, 0.3, 0.3333, 0.2, 0.3333, 0.3, 0.4, 0.3, 0.4, 0.2, 0.4, 0.3, 0.4667, 0.3, 0.4667, 0.2, 0.4667, 0.3, 0.5333, 0.3, 0.5333, 0.2, 0.5333, 0.3, 0.6, 0.3, 0.6, 0.2, 0.6, 0.3, 0.6667, 0.3, 0.6667, 0.2, 0.6667, 0.3, 0.7333, 0.3, 0.7333, 0.2, 0.7333, 0.3, 0.8, 0.3, 0.8, 0.2, 0.8, 0.3, 0.8667, 0.3, 0.8667, 0.2, 0.8667, 0.3, 0.9333, 0.3, 0.9333, 0.2, 0.9333, 0.3, 1.0, 0.3, 1.0, 0.2, 0.0, 0.4, 0.06667, 0.4, 0.06667, 0.3, 0.06667, 0.4, 0.1333, 0.4, 0.1333, 0.3, 0.1333, 0.4, 0.2, 0.4, 0.2, 0.3, 0.2, 0.4, 0.2667, 0.4, 0.2667, 0.3, 0.2667, 0.4, 0.3333, 0.4, 0.3333, 0.3, 0.3333, 0.4, 0.4, 0.4, 0.4, 0.3, 0.4, 0.4, 0.4667, 0.4, 0.4667, 0.3, 0.4667, 0.4, 0.5333, 0.4, 0.5333, 0.3, 0.5333, 0.4, 0.6, 0.4, 0.6, 0.3, 0.6, 0.4, 0.6667, 0.4, 0.6667, 0.3, 0.6667, 0.4, 0.7333, 0.4, 0.7333, 0.3, 0.7333, 0.4, 0.8, 0.4, 0.8, 0.3, 0.8, 0.4, 0.8667, 0.4, 0.8667, 0.3, 0.8667, 0.4, 0.9333, 0.4, 0.9333, 0.3, 0.9333, 0.4, 1.0, 0.4, 1.0, 0.3, 0.0, 0.5, 0.06667, 0.5, 0.06667, 0.4, 0.06667, 0.5, 0.1333, 0.5, 0.1333, 0.4, 0.1333, 0.5, 0.2, 0.5, 0.2, 0.4, 0.2, 0.5, 0.2667, 0.5, 0.2667, 0.4, 0.2667, 0.5, 0.3333, 0.5, 0.3333, 0.4, 0.3333, 0.5, 0.4, 0.5, 0.4, 0.4, 0.4, 0.5, 0.4667, 0.5, 0.4667, 0.4, 0.4667, 0.5, 0.5333, 0.5, 0.5333, 0.4, 0.5333, 0.5, 0.6, 0.5, 0.6, 0.4, 0.6, 0.5, 0.6667, 0.5, 0.6667, 0.4, 0.6667, 0.5, 0.7333, 0.5, 0.7333, 0.4, 0.7333, 0.5, 0.8, 0.5, 0.8, 0.4, 0.8, 0.5, 0.8667, 0.5, 0.8667, 0.4, 0.8667, 0.5, 0.9333, 0.5, 0.9333, 0.4, 0.9333, 0.5, 1.0, 0.5, 1.0, 0.4, 0.0, 0.6, 0.06667, 0.6, 0.06667, 0.5, 0.06667, 0.6, 0.1333, 0.6, 0.1333, 0.5, 0.1333, 0.6, 0.2, 0.6, 0.2, 0.5, 0.2, 0.6, 0.2667, 0.6, 0.2667, 0.5, 0.2667, 0.6, 0.3333, 0.6, 0.3333, 0.5, 0.3333, 0.6, 0.4, 0.6, 0.4, 0.5, 0.4, 0.6, 0.4667, 0.6, 0.4667, 0.5, 0.4667, 0.6, 0.5333, 0.6, 0.5333, 0.5, 0.5333, 0.6, 0.6, 0.6, 0.6, 0.5, 0.6, 0.6, 0.6667, 0.6, 0.6667, 0.5, 0.6667, 0.6, 0.7333, 0.6, 0.7333, 0.5, 0.7333, 0.6, 0.8, 0.6, 0.8, 0.5, 0.8, 0.6, 0.8667, 0.6, 0.8667, 0.5, 0.8667, 0.6, 0.9333, 0.6, 0.9333, 0.5, 0.9333, 0.6, 1.0, 0.6, 1.0, 0.5, 0.0, 0.7, 0.06667, 0.7, 0.06667, 0.6, 0.06667, 0.7, 0.1333, 0.7, 0.1333, 0.6, 0.1333, 0.7, 0.2, 0.7, 0.2, 0.6, 0.2, 0.7, 0.2667, 0.7, 0.2667, 0.6, 0.2667, 0.7, 0.3333, 0.7, 0.3333, 0.6, 0.3333, 0.7, 0.4, 0.7, 0.4, 0.6, 0.4, 0.7, 0.4667, 0.7, 0.4667, 0.6, 0.4667, 0.7, 0.5333, 0.7, 0.5333, 0.6, 0.5333, 0.7, 0.6, 0.7, 0.6, 0.6, 0.6, 0.7, 0.6667, 0.7, 0.6667, 0.6, 0.6667, 0.7, 0.7333, 0.7, 0.7333, 0.6, 0.7333, 0.7, 0.8, 0.7, 0.8, 0.6, 0.8, 0.7, 0.8667, 0.7, 0.8667, 0.6, 0.8667, 0.7, 0.9333, 0.7, 0.9333, 0.6, 0.9333, 0.7, 1.0, 0.7, 1.0, 0.6, 0.0, 0.8, 0.06667, 0.8, 0.06667, 0.7, 0.06667, 0.8, 0.1333, 0.8, 0.1333, 0.7, 0.1333, 0.8, 0.2, 0.8, 0.2, 0.7, 0.2, 0.8, 0.2667, 0.8, 0.2667, 0.7, 0.2667, 0.8, 0.3333, 0.8, 0.3333, 0.7, 0.3333, 0.8, 0.4, 0.8, 0.4, 0.7, 0.4, 0.8, 0.4667, 0.8, 0.4667, 0.7, 0.4667, 0.8, 0.5333, 0.8, 0.5333, 0.7, 0.5333, 0.8, 0.6, 0.8, 0.6, 0.7, 0.6, 0.8, 0.6667, 0.8, 0.6667, 0.7, 0.6667, 0.8, 0.7333, 0.8, 0.7333, 0.7, 0.7333, 0.8, 0.8, 0.8, 0.8, 0.7, 0.8, 0.8, 0.8667, 0.8, 0.8667, 0.7, 0.8667, 0.8, 0.9333, 0.8, 0.9333, 0.7, 0.9333, 0.8, 1.0, 0.8, 1.0, 0.7, 0.0, 0.9, 0.06667, 0.9, 0.06667, 0.8, 0.06667, 0.9, 0.1333, 0.9, 0.1333, 0.8, 0.1333, 0.9, 0.2, 0.9, 0.2, 0.8, 0.2, 0.9, 0.2667, 0.9, 0.2667, 0.8, 0.2667, 0.9, 0.3333, 0.9, 0.3333, 0.8, 0.3333, 0.9, 0.4, 0.9, 0.4, 0.8, 0.4, 0.9, 0.4667, 0.9, 0.4667, 0.8, 0.4667, 0.9, 0.5333, 0.9, 0.5333, 0.8, 0.5333, 0.9, 0.6, 0.9, 0.6, 0.8, 0.6, 0.9, 0.6667, 0.9, 0.6667, 0.8, 0.6667, 0.9, 0.7333, 0.9, 0.7333, 0.8, 0.7333, 0.9, 0.8, 0.9, 0.8, 0.8, 0.8, 0.9, 0.8667, 0.9, 0.8667, 0.8, 0.8667, 0.9, 0.9333, 0.9, 0.9333, 0.8, 0.9333, 0.9, 1.0, 0.9, 1.0, 0.8, 0.0, 1.0, 0.06667, 1.0, 0.06667, 0.9, 0.06667, 1.0, 0.1333, 1.0, 0.1333, 0.9, 0.1333, 1.0, 0.2, 1.0, 0.2, 0.9, 0.2, 1.0, 0.2667, 1.0, 0.2667, 0.9, 0.2667, 1.0, 0.3333, 1.0, 0.3333, 0.9, 0.3333, 1.0, 0.4, 1.0, 0.4, 0.9, 0.4, 1.0, 0.4667, 1.0, 0.4667, 0.9, 0.4667, 1.0, 0.5333, 1.0, 0.5333, 0.9, 0.5333, 1.0, 0.6, 1.0, 0.6, 0.9, 0.6, 1.0, 0.6667, 1.0, 0.6667, 0.9, 0.6667, 1.0, 0.7333, 1.0, 0.7333, 0.9, 0.7333, 1.0, 0.8, 1.0, 0.8, 0.9, 0.8, 1.0, 0.8667, 1.0, 0.8667, 0.9, 0.8667, 1.0, 0.9333, 1.0, 0.9333, 0.9, 0.9333, 1.0, 1.0, 1.0, 1.0, 0.9, 0.0, 0.0, 0.0, 0.0, 0.0, 0.1, 0.0, 0.5, 0.0, 0.5, 0.0, 0.6, 0.1333, 0.7, 0.1333, 0.7, 0.2, 0.7, 0.2, 0.7, 0.2, 0.8, 0.1333, 0.8, 0.4, 0.3, 0.4, 0.3, 0.4, 0.2, 0.2, 0.1, 0.2, 0.1, 0.2, 0.2, 0.5333, 0.0, 0.5333, 0.0, 0.4667, 0.0, 0.6, 0.4, 0.6, 0.4, 0.6, 0.3, 0.4, 0.2, 0.4, 0.2, 0.4, 0.3, 0.7333, 0.0, 0.7333, 0.0, 0.6667, 0.0, 0.6667, 0.3, 0.6667, 0.3, 0.7333, 0.3, 0.8, 0.0, 0.8, 0.1, 0.7333, 0.1, 0.8667, 0.0, 0.8667, 0.1, 0.8, 0.1, 0.9333, 0.0, 0.9333, 0.1, 0.8667, 0.1, 1.0, 0.0, 1.0, 0.1, 0.9333, 0.1, 0.2, 0.0, 0.2, 0.0, 0.1333, 0.0, 0.2, 0.2, 0.2, 0.2, 0.2, 0.1, 0.2, 0.6, 0.2, 0.7, 0.2, 0.7, 0.2, 0.6, 0.2, 0.6, 0.2, 0.7, 0.3333, 0.7, 0.3333, 0.7, 0.4, 0.7, 0.3333, 0.0, 0.3333, 0.0, 0.2667, 0.0, 0.4, 0.6, 0.4, 0.6, 0.4667, 0.6, 0.5333, 0.5, 0.5333, 0.5, 0.5333, 0.4, 0.6, 0.3, 0.6, 0.3, 0.6, 0.2, 0.7333, 0.3, 0.7333, 0.3, 0.7333, 0.2, 0.7333, 0.2, 0.7333, 0.2, 0.7333, 0.1, 0.7333, 0.2, 0.7333, 0.2, 0.8, 0.2, 0.8667, 0.1, 0.8667, 0.2, 0.8, 0.2, 0.9333, 0.1, 0.9333, 0.2, 0.8667, 0.2, 1.0, 0.1, 1.0, 0.2, 0.9333, 0.2, 0.0, 0.4, 0.0, 0.4, 0.0, 0.5, 0.06667, 0.7, 0.06667, 0.7, 0.1333, 0.7, 0.2, 0.6, 0.2, 0.6, 0.2, 0.5, 0.4, 0.2, 0.4, 0.2, 0.4, 0.1, 0.2, 0.5, 0.2, 0.5, 0.2, 0.6, 0.4, 0.7, 0.4, 0.7, 0.4, 0.6, 0.4, 0.1, 0.4, 0.1, 0.4, 0.2, 0.4667, 0.0, 0.4667, 0.0, 0.4, 0.0, 0.6, 0.0, 0.6, 0.1, 0.6, 0.1, 0.6, 0.2, 0.6, 0.2, 0.6, 0.3, 0.6, 0.0, 0.6, 0.0, 0.6, 0.1, 0.8, 0.2, 0.8, 0.3, 0.7333, 0.3, 0.8667, 0.2, 0.8667, 0.3, 0.8, 0.3, 0.8667, 0.2, 0.9333, 0.2, 0.9333, 0.2, 1.0, 0.2, 1.0, 0.3, 0.9333, 0.3, 0.0, 0.3, 0.0, 0.3, 0.0, 0.4, 0.1333, 0.0, 0.1333, 0.0, 0.06667, 0.0, 0.2, 0.5, 0.2, 0.5, 0.2, 0.4, 0.2667, 0.7, 0.2667, 0.7, 0.3333, 0.7, 0.2, 0.4, 0.2, 0.4, 0.2, 0.5, 0.4, 0.6, 0.4, 0.6, 0.4, 0.5, 0.6, 0.2, 0.6, 0.2, 0.6, 0.1, 0.4, 0.5, 0.4, 0.5, 0.4, 0.6, 0.6, 0.0, 0.6, 0.0, 0.5333, 0.0, 0.6667, 0.3, 0.6667, 0.4, 0.6, 0.4, 0.7333, 0.3, 0.7333, 0.4, 0.6667, 0.4, 0.8, 0.3, 0.8, 0.4, 0.7333, 0.4, 0.8667, 0.3, 0.8667, 0.4, 0.8, 0.4, 0.9333, 0.3, 0.9333, 0.4, 0.8667, 0.4, 0.9333, 0.3, 1.0, 0.3, 1.0, 0.4, 0.0, 0.2, 0.0, 0.2, 0.0, 0.3, 0.06667, 0.6, 0.06667, 0.6, 0.06667, 0.7, 0.2, 0.4, 0.2, 0.4, 0.2, 0.3, 0.2667, 0.0, 0.2667, 0.0, 0.2, 0.0, 0.4, 0.0, 0.4, 0.1, 0.4, 0.1, 0.4, 0.5, 0.4, 0.5, 0.4, 0.4, 0.4, 0.0, 0.4, 0.0, 0.4, 0.1, 0.4, 0.4, 0.4, 0.4, 0.4, 0.5, 0.6, 0.6, 0.6, 0.6, 0.6, 0.5, 0.6667, 0.4, 0.6667, 0.5, 0.6, 0.5, 0.7333, 0.4, 0.7333, 0.5, 0.6667, 0.5, 0.8, 0.5, 0.8, 0.5, 0.8, 0.4, 0.8667, 0.4, 0.8667, 0.5, 0.8, 0.5, 0.9333, 0.4, 0.9333, 0.5, 0.8667, 0.5, 1.0, 0.4, 1.0, 0.5, 0.9333, 0.5, 0.0, 0.6, 0.0, 0.6, 0.06667, 0.6, 0.0, 0.1, 0.0, 0.1, 0.0, 0.2, 0.06667, 0.0, 0.06667, 0.0, 0.0, 0.0, 0.2, 0.3, 0.2, 0.3, 0.2, 0.4, 0.2, 0.7, 0.2, 0.7, 0.2667, 0.7, 0.4, 0.0, 0.4, 0.0, 0.3333, 0.0, 0.4667, 0.6, 0.4667, 0.6, 0.5333, 0.6, 0.4, 0.3, 0.4, 0.3, 0.4, 0.4, 0.6, 0.4, 0.6, 0.5, 0.6, 0.5, 0.6667, 0.5, 0.6667, 0.6, 0.6, 0.6, 0.7333, 0.5, 0.7333, 0.6, 0.6667, 0.6, 0.8, 0.5, 0.8, 0.6, 0.7333, 0.6, 0.8, 0.5, 0.8667, 0.5, 0.8667, 0.6, 0.9333, 0.5, 0.9333, 0.6, 0.8667, 0.6, 1.0, 0.5, 1.0, 0.6, 0.9333, 0.6, 0.1333, 0.7, 0.1333, 0.7, 0.06667, 0.7, 0.2, 0.3, 0.2, 0.3, 0.2, 0.2, 0.2, 0.1, 0.2, 0.1, 0.2, 0.0, 0.4, 0.4, 0.4, 0.4, 0.4, 0.3, 0.2, 0.2, 0.2, 0.2, 0.2, 0.3, 0.2, 0.0, 0.2, 0.0, 0.2, 0.1, 0.5333, 0.6, 0.5333, 0.6, 0.4667, 0.6, 0.4, 0.7, 0.4, 0.6, 0.4, 0.6, 0.6, 0.6, 0.6, 0.7, 0.5333, 0.7, 0.6667, 0.6, 0.6667, 0.7, 0.6, 0.7, 0.6667, 0.7, 0.6667, 0.6, 0.6667, 0.6, 0.6667, 0.6, 0.7333, 0.6, 0.7333, 0.6, 1.0, 1.0, 1.0, 1.0, 1.0, 0.9, 0.8, 0.8, 0.8, 0.8, 0.8, 0.9, 0.8667, 1.0, 0.8667, 1.0, 0.9333, 1.0, 0.0, 0.7, 0.0, 0.7, 0.0, 0.8, 0.1333, 0.9, 0.1333, 0.9, 0.1333, 0.8, 0.2, 0.7, 0.2, 0.7, 0.1333, 0.7, 0.1333, 0.8, 0.1333, 0.8, 0.1333, 0.9, 0.2, 1.0, 0.2, 1.0, 0.2667, 1.0, 0.4, 0.7, 0.4, 0.7, 0.3333, 0.7, 0.1333, 0.7, 0.1333, 0.7, 0.1333, 0.8, 0.7333, 0.9, 0.8, 0.9, 0.8, 0.9, 0.6667, 1.0, 0.6667, 1.0, 0.7333, 1.0, 0.6667, 0.8, 0.6667, 0.8, 0.6667, 0.7, 0.7333, 0.9, 0.7333, 0.9, 0.8, 0.9, 0.8, 0.9, 0.8, 0.9, 0.8, 0.8, 0.8667, 0.6, 0.8667, 0.6, 0.8, 0.6, 0.8, 0.7, 0.8, 0.7, 0.8, 0.8, 1.0, 0.9, 1.0, 0.9, 1.0, 0.8, 0.0, 0.7, 0.0, 0.6, 0.0, 0.6, 0.1333, 0.7, 0.1333, 0.8, 0.1333, 0.8, 0.4, 1.0, 0.4, 1.0, 0.4667, 1.0, 0.1333, 1.0, 0.1333, 1.0, 0.2, 1.0, 0.3333, 0.7, 0.3333, 0.7, 0.2667, 0.7, 0.4667, 1.0, 0.4667, 1.0, 0.4667, 0.9, 0.3333, 1.0, 0.3333, 1.0, 0.4, 1.0, 0.6, 0.8, 0.6, 0.8, 0.6, 0.7, 0.5333, 0.7, 0.6, 0.7, 0.6, 0.7, 0.6667, 0.9, 0.6667, 0.9, 0.6667, 0.8, 0.7333, 0.6, 0.8, 0.6, 0.8, 0.6, 0.8, 0.8, 0.8, 0.8, 0.8, 0.7, 1.0, 0.8, 1.0, 0.8, 1.0, 0.7, 0.8, 0.7, 0.8, 0.6, 0.8, 0.6, 0.8, 1.0, 0.8, 1.0, 0.8667, 1.0, 0.0, 1.0, 0.0, 1.0, 0.06667, 1.0, 0.06667, 1.0, 0.06667, 1.0, 0.1333, 1.0, 0.4667, 0.9, 0.4667, 0.9, 0.4667, 0.8, 0.2667, 0.7, 0.2667, 0.7, 0.2, 0.7, 0.1333, 0.9, 0.1333, 0.9, 0.1333, 1.0, 0.4667, 0.7, 0.4667, 0.8, 0.4667, 0.8, 0.2667, 1.0, 0.2667, 1.0, 0.3333, 1.0, 0.7333, 0.9, 0.7333, 0.9, 0.6667, 0.9, 0.4667, 0.9, 0.4667, 0.9, 0.4667, 1.0, 0.6, 1.0, 0.6, 1.0, 0.6667, 1.0, 0.5333, 0.7, 0.5333, 0.7, 0.4667, 0.7, 0.4667, 0.8, 0.4667, 0.8, 0.4667, 0.9, 1.0, 0.7, 1.0, 0.7, 1.0, 0.6, 1.0, 0.6, 1.0, 0.6, 0.9333, 0.6, 0.8, 0.9, 0.8, 0.9, 0.8, 1.0, 1.0, 0.7, 1.0, 0.7, 1.0, 0.6, 0.9333, 1.0, 0.9333, 1.0, 1.0, 1.0, 0.4, 0.0, 0.4, 0.0, 0.3333, 0.0, 1.0, 0.0, 1.0, 0.0, 0.9333, 0.0, 1.0, 0.4, 1.0, 0.4, 1.0, 0.3, 0.06667, 1.0, 0.06667, 1.0, 0.1333, 1.0, 0.5333, 1.0, 0.5333, 1.0, 0.6, 1.0, 1.0, 0.1, 1.0, 0.1, 1.0, 0.0, 0.1333, 0.0, 0.1333, 0.0, 0.06667, 0.0, 0.0, 0.7, 0.0, 0.7, 0.0, 0.8, 0.7333, 0.0, 0.7333, 0.0, 0.6667, 0.0, 0.0, 0.4, 0.0, 0.4, 0.0, 0.5, 0.1333, 1.0, 0.1333, 1.0, 0.2, 1.0, 0.4667, 0.0, 0.4667, 0.0, 0.4, 0.0, 0.6, 1.0, 0.6, 1.0, 0.6667, 1.0, 0.0, 0.1, 0.0, 0.1, 0.0, 0.2, 1.0, 0.8, 1.0, 0.8, 1.0, 0.7, 0.2, 0.0, 0.2, 0.0, 0.1333, 0.0, 0.2, 1.0, 0.2, 1.0, 0.2667, 1.0, 1.0, 0.5, 1.0, 0.5, 1.0, 0.4, 0.8, 0.0, 0.8, 0.0, 0.7333, 0.0, 0.6667, 1.0, 0.6667, 1.0, 0.7333, 1.0, 1.0, 0.2, 1.0, 0.2, 1.0, 0.1, 0.0, 0.8, 0.0, 0.8, 0.0, 0.9, 0.5333, 0.0, 0.5333, 0.0, 0.4667, 0.0, 0.2667, 1.0, 0.2667, 1.0, 0.3333, 1.0, 0.0, 0.5, 0.0, 0.5, 0.0, 0.6, 0.7333, 1.0, 0.7333, 1.0, 0.8, 1.0, 0.0, 0.2, 0.0, 0.2, 0.0, 0.3, 0.2667, 0.0, 0.2667, 0.0, 0.2, 0.0, 0.8667, 0.0, 0.8667, 0.0, 0.8, 0.0, 1.0, 0.9, 1.0, 0.9, 1.0, 0.8, 0.3333, 1.0, 0.3333, 1.0, 0.4, 1.0, 1.0, 0.6, 1.0, 0.6, 1.0, 0.5, 0.6, 0.0, 0.6, 0.0, 0.5333, 0.0, 0.8, 1.0, 0.8, 1.0, 0.8667, 1.0, 1.0, 0.3, 1.0, 0.3, 1.0, 0.2, 0.0, 0.9, 0.0, 0.9, 0.0, 1.0, 0.3333, 0.0, 0.3333, 0.0, 0.2667, 0.0, 0.4, 1.0, 0.4, 1.0, 0.4667, 1.0, 0.9333, 0.0, 0.9333, 0.0, 0.8667, 0.0, 0.0, 0.6, 0.0, 0.6, 0.0, 0.7, 0.0, 0.0, 0.0, 0.0, 0.0, 0.1, 0.8667, 1.0, 0.8667, 1.0, 0.9333, 1.0, 0.0, 0.3, 0.0, 0.3, 0.0, 0.4, 0.06667, 0.0, 0.06667, 0.0, 0.0, 0.0, 0.0, 1.0, 0.0, 1.0, 0.06667, 1.0, 0.6667, 0.0, 0.6667, 0.0, 0.6, 0.0, 1.0, 1.0, 1.0, 1.0, 1.0, 0.9, 0.4667, 1.0, 0.4667, 1.0, 0.5333, 1.0, 0.8667, 0.6, 0.8667, 0.7, 0.8, 0.7, 0.9333, 0.6, 0.9333, 0.7, 0.8667, 0.7, 1.0, 0.6, 1.0, 0.7, 0.9333, 0.7, 0.8667, 0.7, 0.8667, 0.8, 0.8, 0.8, 0.9333, 0.7, 0.9333, 0.8, 0.8667, 0.8, 1.0, 0.8, 1.0, 0.9, 1.0, 0.9, 0.8667, 0.8, 0.8667, 0.9, 0.8, 0.9, 0.9333, 0.8, 0.9333, 0.7, 0.9333, 0.7, 1.0, 0.7, 1.0, 0.8, 1.0, 0.8, 0.8667, 0.9, 0.8667, 0.9, 0.8, 0.9, 0.9333, 0.9, 0.8667, 0.9, 0.8667, 0.9, 0.8667, 0.9, 0.8667, 0.8, 0.8667, 0.8, 0.9333, 0.6, 0.9333, 0.6, 0.8667, 0.6, 0.9333, 1.0, 0.9333, 1.0, 1.0, 1.0, 0.8667, 1.0, 0.8667, 0.9, 0.8667, 0.9, 1.0, 0.7, 1.0, 0.8, 1.0, 0.8, 0.9333, 0.7, 1.0, 0.7, 1.0, 0.7, 0.9333, 0.7, 1.0, 0.7, 1.0, 0.7, 0.8667, 0.9, 0.8667, 0.8, 0.8667, 0.8, 0.8667, 0.8, 0.9333, 0.8, 0.9333, 0.8, 1.0, 0.9, 0.9333, 0.9, 0.9333, 0.9, 0.9333, 0.9, 0.8667, 0.9, 0.8667, 0.9, 1.0, 0.9, 1.0, 0.9, 0.9333, 0.9, 0.9333, 0.9, 0.9333, 0.9, 0.8667, 0.9, 1.0, 0.8, 1.0, 0.8, 1.0, 0.7, 1.0, 0.7, 1.0, 0.7, 0.9333, 0.7, 0.9333, 1.0, 0.9333, 1.0, 1.0, 1.0, 0.9333, 1.0, 0.8667, 1.0, 0.8667, 1.0, 0.8667, 0.9, 0.9333, 0.9, 0.9333, 0.9, 1.0, 0.8, 1.0, 0.9, 1.0, 0.9, 0.8667, 0.8, 0.9333, 0.8, 0.9333, 0.8, 1.0, 0.9, 1.0, 1.0, 1.0, 1.0, 1.0, 0.9, 0.9333, 0.9, 0.9333, 0.9, 0.9333, 0.8, 0.9333, 0.7, 0.9333, 0.7, 1.0, 1.0, 0.9333, 1.0, 0.9333, 1.0, 0.9333, 0.9, 1.0, 0.9, 1.0, 0.9, 0.9333, 0.9, 0.9333, 1.0, 0.8667, 1.0, 1.0, 0.9, 1.0, 1.0, 0.9333, 1.0, 1.0, 0.7, 1.0, 0.8, 0.9333, 0.8, 0.9333, 0.8, 0.9333, 0.9, 0.8667, 0.9, 1.0, 0.8, 1.0, 0.9, 0.9333, 0.9, 0.8667, 0.8, 0.8667, 0.8, 0.8667, 0.9, 0.8667, 0.9, 0.8667, 0.9, 0.8667, 1.0, 0.9333, 0.9, 0.8667, 0.9, 0.8667, 0.9, 0.8667, 1.0, 0.8667, 1.0, 0.9333, 1.0, 0.9333, 0.8, 0.9333, 0.8, 0.8667, 0.8, 1.0, 0.9, 1.0, 0.9, 1.0, 0.8, 1.0, 1.0, 1.0, 1.0, 1.0, 0.9, 0.9333, 0.8, 0.9333, 0.7, 0.9333, 0.7, 0.9333, 0.9, 0.9333, 0.9, 1.0, 0.9, 0.7333, 0.6, 0.7333, 0.7, 0.6667, 0.7, 0.8, 0.6, 0.8, 0.7, 0.7333, 0.7, 0.7333, 0.7, 0.7333, 0.8, 0.6667, 0.8, 0.8, 0.7, 0.8, 0.8, 0.7333, 0.8, 0.7333, 0.8, 0.7333, 0.9, 0.6667, 0.9, 0.8, 0.8, 0.8, 0.9, 0.7333, 0.9, 0.6667, 0.8, 0.6667, 0.7, 0.6667, 0.7, 0.6667, 0.9, 0.6667, 0.9, 0.7333, 0.9, 0.8, 0.6, 0.8, 0.7, 0.8, 0.7, 0.6667, 0.9, 0.6667, 0.8, 0.6667, 0.8, 0.5333, 0.7, 0.5333, 0.8, 0.4667, 0.8, 0.6, 0.7, 0.6, 0.8, 0.5333, 0.8, 0.5333, 0.8, 0.5333, 0.9, 0.4667, 0.9, 0.5333, 0.8, 0.6, 0.8, 0.6, 0.9, 0.4667, 1.0, 0.4667, 1.0, 0.5333, 1.0, 0.6, 0.9, 0.6, 1.0, 0.5333, 1.0, 0.6667, 0.9, 0.6667, 1.0, 0.6, 1.0, 0.7333, 0.9, 0.7333, 1.0, 0.6667, 1.0, 0.8, 0.9, 0.8, 1.0, 0.7333, 1.0, 0.8, 1.0, 0.8, 1.0, 0.8, 0.9, 0.6, 0.9, 0.6, 0.9, 0.6, 0.8, 0.4667, 1.0, 0.4667, 1.0, 0.5333, 1.0, 0.7333, 1.0, 0.7333, 1.0, 0.8, 1.0, 0.4667, 0.7, 0.4667, 0.7, 0.4667, 0.8, 0.5333, 1.0, 0.5333, 1.0, 0.6, 1.0, 0.6667, 0.9, 0.6667, 0.9, 0.6, 0.9, 0.6667, 0.7, 0.6667, 0.8, 0.6, 0.8, 0.6, 0.8, 0.6, 0.7, 0.6, 0.7, 0.6667, 0.7, 0.6667, 0.7, 0.6, 0.7, 0.6, 0.8, 0.6, 0.8, 0.6667, 0.8, 0.6667, 0.8, 0.6667, 0.9, 0.6, 0.9, 0.6, 0.9, 0.6, 0.8, 0.6, 0.8, 0.6667, 0.8, 0.6667, 0.8, 0.6, 0.8, 0.6, 0.9, 0.6, 0.9, 0.6667, 0.9, 0.8667, 0.9, 0.8667, 1.0, 0.8, 1.0, 0.8, 1.0, 0.8, 1.0, 0.8667, 1.0, 0.8, 1.0, 0.8, 0.9, 0.8, 0.9, 0.8667, 1.0, 0.8667, 1.0, 0.8667, 0.9, 0.6667, 0.0, 0.6667, 0.1, 0.6, 0.1, 0.7333, 0.0, 0.7333, 0.1, 0.6667, 0.1, 0.6667, 0.1, 0.6667, 0.2, 0.6, 0.2, 0.7333, 0.1, 0.7333, 0.2, 0.6667, 0.2, 0.6667, 0.2, 0.6667, 0.3, 0.6, 0.3, 0.6667, 0.2, 0.7333, 0.2, 0.7333, 0.3, 0.6667, 0.0, 0.6667, 0.0, 0.6, 0.0, 0.7333, 0.0, 0.7333, 0.1, 0.7333, 0.1, 0.6, 0.3, 0.6, 0.3, 0.6667, 0.3, 0.6, 0.1, 0.6, 0.1, 0.6, 0.2, 0.4667, 0.0, 0.4667, 0.1, 0.4, 0.1, 0.5333, 0.0, 0.5333, 0.1, 0.4667, 0.1, 0.6, 0.0, 0.6, 0.1, 0.5333, 0.1, 0.4667, 0.1, 0.4667, 0.2, 0.4, 0.2, 0.5333, 0.1, 0.5333, 0.2, 0.4667, 0.2, 0.6, 0.1, 0.6, 0.2, 0.5333, 0.2, 0.4667, 0.2, 0.4667, 0.3, 0.4, 0.3, 0.5333, 0.2, 0.5333, 0.3, 0.4667, 0.3, 0.5333, 0.2, 0.6, 0.2, 0.6, 0.3, 0.4667, 0.3, 0.4667, 0.4, 0.4, 0.4, 0.5333, 0.3, 0.5333, 0.4, 0.4667, 0.4, 0.5333, 0.3, 0.6, 0.3, 0.6, 0.4, 0.4667, 0.4, 0.4667, 0.5, 0.4, 0.5, 0.5333, 0.4, 0.5333, 0.5, 0.4667, 0.5, 0.4667, 0.5, 0.4667, 0.6, 0.4, 0.6, 0.4667, 0.5, 0.5333, 0.5, 0.5333, 0.6, 0.5333, 0.6, 0.5333, 0.6, 0.5333, 0.5, 0.6, 0.4, 0.5333, 0.4, 0.5333, 0.4, 0.4667, 0.6, 0.4667, 0.7, 0.4, 0.7, 0.5333, 0.6, 0.5333, 0.7, 0.4667, 0.7, 0.4667, 0.7, 0.4667, 0.7, 0.5333, 0.7, 0.4667, 0.6, 0.4667, 0.6, 0.4, 0.6, 0.4, 0.7, 0.4, 0.7, 0.4667, 0.7, 0.5333, 0.7, 0.5333, 0.7, 0.5333, 0.6, 0.2667, 0.0, 0.2667, 0.1, 0.2, 0.1, 0.3333, 0.0, 0.3333, 0.1, 0.2667, 0.1, 0.4, 0.0, 0.4, 0.1, 0.3333, 0.1, 0.2667, 0.1, 0.2667, 0.2, 0.2, 0.2, 0.2667, 0.2, 0.2667, 0.2, 0.3333, 0.2, 0.4, 0.1, 0.4, 0.2, 0.3333, 0.2, 0.2667, 0.2, 0.2667, 0.3, 0.2, 0.3, 0.3333, 0.2, 0.3333, 0.3, 0.2667, 0.3, 0.4, 0.2, 0.4, 0.3, 0.3333, 0.3, 0.2667, 0.3, 0.2667, 0.4, 0.2, 0.4, 0.3333, 0.3, 0.3333, 0.4, 0.2667, 0.4, 0.3333, 0.3, 0.4, 0.3, 0.4, 0.4, 0.2667, 0.4, 0.2667, 0.5, 0.2, 0.5, 0.3333, 0.4, 0.3333, 0.5, 0.2667, 0.5, 0.4, 0.4, 0.4, 0.5, 0.3333, 0.5, 0.2667, 0.5, 0.2667, 0.6, 0.2, 0.6, 0.3333, 0.5, 0.3333, 0.6, 0.2667, 0.6, 0.4, 0.5, 0.4, 0.6, 0.3333, 0.6, 0.2667, 0.6, 0.2667, 0.7, 0.2, 0.7, 0.3333, 0.6, 0.3333, 0.7, 0.2667, 0.7, 0.4, 0.6, 0.4, 0.7, 0.3333, 0.7, 0.2667, 0.7, 0.2667, 0.8, 0.2, 0.8, 0.3333, 0.7, 0.3333, 0.8, 0.2667, 0.8, 0.4, 0.7, 0.4, 0.8, 0.3333, 0.8, 0.4, 0.7, 0.4667, 0.7, 0.4667, 0.8, 0.2, 0.8, 0.2, 0.9, 0.1333, 0.9, 0.2667, 0.8, 0.2667, 0.9, 0.2, 0.9, 0.3333, 0.8, 0.3333, 0.9, 0.2667, 0.9, 0.4, 0.8, 0.4, 0.9, 0.3333, 0.9, 0.4667, 0.8, 0.4667, 0.9, 0.4, 0.9, 0.2, 0.9, 0.2, 1.0, 0.1333, 1.0, 0.2667, 0.9, 0.2667, 1.0, 0.2, 1.0, 0.3333, 0.9, 0.3333, 0.9, 0.2667, 0.9, 0.4, 0.9, 0.4, 1.0, 0.3333, 1.0, 0.4667, 0.9, 0.4667, 1.0, 0.4, 1.0, 0.4, 0.7, 0.4667, 0.7, 0.4667, 0.7, 0.06667, 0.0, 0.06667, 0.1, 0.0, 0.1, 0.1333, 0.0, 0.1333, 0.1, 0.06667, 0.1, 0.2, 0.0, 0.2, 0.1, 0.1333, 0.1, 0.06667, 0.1, 0.06667, 0.2, 0.0, 0.2, 0.1333, 0.1, 0.1333, 0.2, 0.06667, 0.2, 0.2, 0.1, 0.2, 0.2, 0.1333, 0.2, 0.06667, 0.2, 0.06667, 0.3, 0.0, 0.3, 0.06667, 0.3, 0.06667, 0.3, 0.1333, 0.3, 0.2, 0.2, 0.2, 0.3, 0.1333, 0.3, 0.06667, 0.3, 0.06667, 0.4, 0.0, 0.4, 0.1333, 0.3, 0.1333, 0.4, 0.06667, 0.4, 0.1333, 0.3, 0.2, 0.3, 0.2, 0.4, 0.06667, 0.4, 0.06667, 0.5, 0.0, 0.5, 0.1333, 0.4, 0.1333, 0.5, 0.06667, 0.5, 0.2, 0.4, 0.2, 0.5, 0.1333, 0.5, 0.06667, 0.5, 0.06667, 0.6, 0.0, 0.6, 0.1333, 0.5, 0.1333, 0.6, 0.06667, 0.6, 0.2, 0.5, 0.2, 0.6, 0.1333, 0.6, 0.1333, 0.6, 0.1333, 0.7, 0.06667, 0.7, 0.2, 0.6, 0.2, 0.7, 0.1333, 0.7, 0.06667, 0.6, 0.06667, 0.7, 0.0, 0.7, 0.06667, 0.7, 0.06667, 0.8, 0.0, 0.8, 0.1333, 0.7, 0.1333, 0.8, 0.06667, 0.8, 0.06667, 0.8, 0.06667, 0.9, 0.0, 0.9, 0.1333, 0.8, 0.1333, 0.9, 0.06667, 0.9, 0.06667, 0.9, 0.06667, 1.0, 0.0, 1.0, 0.06667, 0.9, 0.1333, 0.9, 0.1333, 1.0, 0.1333, 1.0, 0.1333, 1.0, 0.1333, 0.9, 0.0, 0.8, 0.0, 0.8, 0.0, 0.9, 0.06667, 0.7, 0.06667, 0.7, 0.06667, 0.6, 0.0, 0.9, 0.0, 0.9, 0.0, 1.0, 0.06667, 0.6, 0.06667, 0.6, 0.0, 0.6, 0.5333, 0.5, 0.5333, 0.6, 0.5333, 0.6, 0.6, 0.4, 0.6, 0.5, 0.5333, 0.5, 0.6, 0.5, 0.6, 0.6, 0.5333, 0.6, 0.5333, 0.4, 0.5333, 0.4, 0.5333, 0.5, 0.5333, 0.5, 0.5333, 0.5, 0.5333, 0.6, 0.6, 0.4, 0.6, 0.4, 0.5333, 0.4, 0.5333, 0.6, 0.5333, 0.6, 0.6, 0.6, 0.8, 0.1, 0.8, 0.2, 0.7333, 0.2, 0.7333, 0.1, 0.8, 0.1, 0.8, 0.1, 0.8, 0.2, 0.8, 0.2, 0.8, 0.1, 0.7333, 0.1, 0.7333, 0.1, 0.7333, 0.2, 0.1333, 0.1, 0.1333, 0.2, 0.1333, 0.2, 0.2667, 0.2, 0.2667, 0.2, 0.2667, 0.1, 0.3333, 0.1, 0.3333, 0.2, 0.2667, 0.2, 0.2667, 0.1, 0.3333, 0.1, 0.3333, 0.1, 0.3333, 0.2, 0.3333, 0.2, 0.3333, 0.1, 0.2667, 0.1, 0.2667, 0.1, 0.2667, 0.2, 0.1333, 0.2, 0.1333, 0.3, 0.06667, 0.3, 0.1333, 0.2, 0.1333, 0.3, 0.1333, 0.3, 0.06667, 0.2, 0.06667, 0.2, 0.06667, 0.3, 0.1333, 0.2, 0.1333, 0.2, 0.06667, 0.2, 0.3333, 0.9, 0.3333, 1.0, 0.2667, 1.0, 0.2667, 1.0, 0.2667, 1.0, 0.3333, 1.0, 0.3333, 1.0, 0.3333, 1.0, 0.3333, 0.9, 0.2667, 1.0, 0.2667, 0.9, 0.2667, 0.9, 0.5333, 0.9, 0.5333, 1.0, 0.4667, 1.0, 0.4667, 1.0, 0.4667, 0.9, 0.4667, 0.9, 0.5333, 0.9, 0.5333, 0.9, 0.4667, 0.9, 0.5333, 1.0, 0.5333, 1.0, 0.5333, 0.9, 0.9333, 0.2, 0.9333, 0.3, 0.8667, 0.3, 0.8667, 0.3, 0.8667, 0.3, 0.9333, 0.3, 0.9333, 0.3, 0.9333, 0.3, 0.9333, 0.2, 0.8667, 0.2, 0.8667, 0.2, 0.8667, 0.3, 0.8, 0.4, 0.8, 0.5, 0.7333, 0.5, 0.7333, 0.5, 0.7333, 0.4, 0.7333, 0.4, 0.8, 0.4, 0.8, 0.4, 0.7333, 0.4, 0.7333, 0.5, 0.7333, 0.5, 0.8, 0.5])
me_grid.update()

# ---- objects
ob_grid = bpy.data.objects.new('Grid', me_grid)

# ---- transforms, parenting, visibility, modifiers, constraints
ob_grid.location = (0.0, 0.0, 0.0)

# ---- collection membership
col_collection.objects.link(ob_grid)

# ---- scene / render settings (as saved in the file)
scene.frame_start = 1; scene.frame_end = 250; scene.frame_set(1)
scene.render.engine = 'BLENDER_EEVEE_NEXT'
scene.cycles.sampling_pattern = 'TABULATED_SOBOL'
scene.cycles.use_light_tree = False
scene.view_settings.view_transform = 'Filmic'
bpy.context.view_layer.update()

# ---- added for rendering (the .blend has no active camera and no usable light): camera, sun
cam_auto = bpy.data.cameras.new('AutoCamera')
cam_auto.lens = 50.0
cam_auto.sensor_width = 36.0
cam_auto.clip_end = 1000.0
ob_auto_camera = bpy.data.objects.new('AutoCamera', cam_auto)
scene.collection.objects.link(ob_auto_camera)
ob_auto_camera.location = (4.29788, -5.15745, 4.0008)
ob_auto_camera.rotation_euler = (1.09748, -7.21219e-08, 0.694738)
scene.camera = ob_auto_camera
light_auto_sun = bpy.data.lights.new('AutoSun', 'SUN')
light_auto_sun.energy = 3.0
light_auto_sun.angle = 0.0523599
ob_auto_sun = bpy.data.objects.new('AutoSun', light_auto_sun)
scene.collection.objects.link(ob_auto_sun)
ob_auto_sun.rotation_euler = (0.872665, 0.174533, 0.523599)
bpy.context.view_layer.update()
